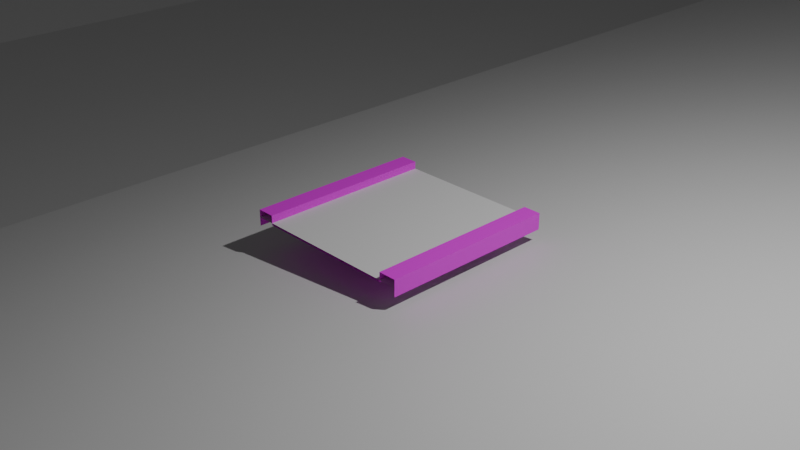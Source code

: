 # Source: Untitled.blend  (saved by Blender 5.1.30; exported with 4.5.12 LTS)
import bpy
from mathutils import Matrix  # noqa: F401  (used for matrix-valued properties, if any)

bpy.ops.wm.read_factory_settings(use_empty=True)
scene = bpy.context.scene
scene.name = 'Scene'

# ---- collections
col_collection = bpy.data.collections.new('Collection'); scene.collection.children.link(col_collection)

# ---- images (referenced by path relative to the original .blend; pixels are not part of the script)
import os
ASSET_DIR = os.environ.get("B2B_ASSET_DIR", "")  # directory of the original .blend (textures are referenced by path, not embedded)
HERE = os.path.dirname(os.path.abspath(__file__))  # packed textures are extracted next to this script under _unpacked/

def load_image(name, relpath, width, height, colorspace="sRGB"):
    """Load a texture the original file referenced (path relative to the .blend, or extracted next to this script)."""
    p = next((c for c in (os.path.join(HERE, relpath), os.path.join(ASSET_DIR, relpath)) if relpath and os.path.exists(c)), "")
    if p:
        img = bpy.data.images.load(p, check_existing=True)
        img.name = name
    else:  # same state as the original file: an image datablock whose file is absent (Cycles renders it pink)
        img = bpy.data.images.new(name, width, height)
        img.source = "FILE"
        img.filepath = "//" + (relpath or name)
    img.colorspace_settings.name = colorspace
    return img
img_color_uv_png = load_image('color uv.png', 'color uv.png', 1024, 1024, 'sRGB')

# ---- materials (node trees are filled in below, after node groups)
mat_material = bpy.data.materials.new('Material')
mat_material.alpha_threshold = 0.0
mat_material.use_backface_culling_lightprobe_volume = False
mat_material.roughness = 0.5
mat_material.line_color = (0.0, 0.0, 0.0, 1.0)
mat_material_004 = bpy.data.materials.new('Material.004')
mat_material_004.roughness = 0.5

# ---- material node trees
mat_material.use_nodes = True; mat_material.node_tree.nodes.clear()
_N = mat_material.node_tree.nodes; _L = mat_material.node_tree.links
n0 = _N.new('ShaderNodeOutputMaterial'); n0.name = 'Material Output'; n0.location = (200, 100)
n1 = _N.new('ShaderNodeBsdfPrincipled'); n1.name = 'Principled BSDF'; n1.location = (-200, 100)
n2 = _N.new('ShaderNodeTexImage'); n2.name = 'Image Texture'; n2.location = (-490, 80)
n2.image = img_color_uv_png
_L.new(n1.outputs[0], n0.inputs[0])
_L.new(n2.outputs[0], n1.inputs[0])
n0.is_active_output = True
mat_material_004.use_nodes = True; mat_material_004.node_tree.nodes.clear()
_N = mat_material_004.node_tree.nodes; _L = mat_material_004.node_tree.links
n0 = _N.new('ShaderNodeBsdfPrincipled'); n0.name = 'Principled BSDF'; n0.location = (0, 300)
n1 = _N.new('ShaderNodeOutputMaterial'); n1.name = 'Material Output'; n1.location = (280, 300)
_L.new(n0.outputs[0], n1.inputs[0])
n1.is_active_output = True

# ---- world
world_world = bpy.data.worlds.new('World'); scene.world = world_world
world_world.use_nodes = True; world_world.node_tree.nodes.clear()
_N = world_world.node_tree.nodes; _L = world_world.node_tree.links
n0 = _N.new('ShaderNodeOutputWorld'); n0.name = 'World Output'; n0.location = (200, 100)
n1 = _N.new('ShaderNodeBackground'); n1.name = 'Background'; n1.location = (-200, 100)
n1.inputs[0].default_value = (0.05088, 0.05088, 0.05088, 1.0)
_L.new(n1.outputs[0], n0.inputs[0])
n0.is_active_output = True
world_world.color = (0.05088, 0.05088, 0.05088)
world_world.sun_shadow_jitter_overblur = 0.0

# ---- cameras
cam_camera = bpy.data.cameras.new('Camera')
cam_camera.clip_end = 100.0
cam_camera.ortho_scale = 7.314

# ---- lights
light_light = bpy.data.lights.new('Light', 'POINT')
light_light.energy = 1000.0
light_light.shadow_soft_size = 0.1

# ---- meshes
me_cube = bpy.data.meshes.new('Cube')
me_cube.from_pydata([(1.0, 1.0, -0.1), (1.0, 1.0, -0.02321), (0.8, 1.0, -0.02321), (0.8, 1.0, -0.1), (1.0, 1.0, 0.0835), (0.8, 1.0, 0.0835), (-1.0, 1.0, -0.1), (-1.0, 1.0, -0.02321), (-0.8, 1.0, -0.02321), (-0.8, 1.0, -0.1), (-1.0, 1.0, 0.0835), (-0.8, 1.0, 0.0835), (1.0, -1.0, -0.1), (1.0, -1.0, -0.02321), (0.8, -1.0, -0.02321), (0.8, -1.0, -0.1), (1.0, -1.0, 0.0835), (0.8, -1.0, 0.0835), (-1.0, -1.0, -0.1), (-1.0, -1.0, -0.02321), (-0.8, -1.0, -0.02321), (-0.8, -1.0, -0.1), (-1.0, -1.0, 0.0835), (-0.8, -1.0, 0.0835)], [(3, 0), (9, 6), (15, 12), (21, 18)], [(8, 20, 14, 2), (12, 0, 1, 13), (2, 14, 17, 5), (13, 1, 4, 16), (18, 19, 7, 6), (11, 23, 20, 8), (19, 22, 10, 7), (17, 16, 4, 5), (23, 11, 10, 22)])
_uv = me_cube.uv_layers.new(name='UVMap')
_uv.uv.foreach_set('vector', [0.08678, 0.4047, 0.08678, 0.4047, 0.08678, 0.4047, 0.08678, 0.4047, 0.08678, 0.4047, 0.08678, 0.4047, 0.08678, 0.4047, 0.08678, 0.4047, 0.08678, 0.4047, 0.08678, 0.4047, 0.08678, 0.4047, 0.08678, 0.4047, 0.08678, 0.4047, 0.08678, 0.4047, 0.08678, 0.4047, 0.08678, 0.4047, 0.08678, 0.4047, 0.08678, 0.4047, 0.08678, 0.4047, 0.08678, 0.4047, 0.08678, 0.4047, 0.08678, 0.4047, 0.08678, 0.4047, 0.08678, 0.4047, 0.08678, 0.4047, 0.08678, 0.4047, 0.08678, 0.4047, 0.08678, 0.4047, 0.08678, 0.4047, 0.08678, 0.4047, 0.08678, 0.4047, 0.08678, 0.4047, 0.08678, 0.4047, 0.08678, 0.4047, 0.08678, 0.4047, 0.08678, 0.4047])
me_cube.materials.append(mat_material)
me_cube.use_mirror_vertex_groups = False
me_cube.update()
me_plane = bpy.data.meshes.new('Plane')
me_plane.from_pydata([(-1.0, -1.0, 0.0), (1.0, -1.0, 0.0), (-1.0, 1.0, 0.0), (1.0, 1.0, 0.0)], [], [(0, 1, 3, 2)])
_uv = me_plane.uv_layers.new(name='UVMap')
_uv.uv.foreach_set('vector', [0.0, 0.0, 1.0, 0.0, 1.0, 1.0, 0.0, 1.0])
me_plane.update()
me_plane_001 = bpy.data.meshes.new('Plane.001')
me_plane_001.from_pydata([(-50.0, -50.0, 0.0), (50.0, -50.0, 0.0), (-50.0, 50.0, -5.626), (50.0, 50.0, 0.0), (-50.0, 42.31, -5.626), (-50.0, 34.62, -5.626), (-50.0, 26.92, -5.626), (-50.0, 19.23, -5.626), (-50.0, 11.54, -5.626), (-50.0, 3.846, -0.6439), (-50.0, -3.846, 0.0), (-50.0, -11.54, 0.0), (-50.0, -19.23, 0.0), (-50.0, -26.92, 0.0), (-50.0, -34.62, 0.0), (-50.0, -42.31, 0.0), (-42.31, -50.0, 0.0), (-34.62, -50.0, 0.0), (-26.92, -50.0, -0.3325), (-19.23, -50.0, -3.533), (-11.54, -50.0, -5.702), (-3.846, -50.0, -0.64), (3.846, -50.0, 0.0), (11.54, -50.0, 0.0), (19.23, -50.0, 0.0), (26.92, -50.0, 0.0), (34.62, -50.0, 0.0), (42.31, -50.0, 0.0), (50.0, -42.31, 0.0), (50.0, -34.62, 0.0), (50.0, -26.92, 0.0), (50.0, -19.23, 0.0), (50.0, -11.54, 0.0), (50.0, -3.846, 0.0), (50.0, 3.846, 0.0), (50.0, 11.54, 0.0), (50.0, 19.23, 0.0), (50.0, 26.92, 0.0), (50.0, 34.62, 0.0), (50.0, 42.31, 0.0), (42.31, 50.0, 0.0), (34.62, 50.0, 0.0), (26.92, 50.0, 0.0), (19.23, 50.0, 0.0), (11.54, 50.0, 0.0), (3.846, 50.0, 0.0), (-3.846, 50.0, -0.6439), (-11.54, 50.0, -5.626), (-19.23, 50.0, -5.626), (-26.92, 50.0, -5.626), (-34.62, 50.0, -5.626), (-42.31, 50.0, -5.626), (-42.31, -42.31, 0.0), (-42.31, -34.62, 0.0), (-42.31, -26.92, 0.0), (-42.31, -19.23, 0.0), (-42.31, -11.54, 0.0), (-42.31, -3.846, 0.0), (-42.31, 3.846, 0.0), (-42.31, 11.54, -0.6439), (-42.31, 19.23, -5.626), (-42.31, 26.92, -5.626), (-42.31, 34.62, -5.626), (-42.31, 42.31, -5.626), (-34.62, -42.31, 0.0), (-34.62, -34.62, 0.0), (-34.62, -26.92, 0.0), (-34.62, -19.23, 0.0), (-34.62, -11.54, 0.0), (-34.62, -3.846, 0.0), (-34.62, 3.846, 0.0), (-34.62, 11.54, -0.6439), (-34.62, 19.23, -5.626), (-34.62, 26.92, -5.626), (-34.62, 34.62, -5.626), (-34.62, 42.31, -5.626), (-26.92, -42.31, -0.3325), (-26.92, -34.62, -0.64), (-26.92, -26.92, -0.64), (-26.92, -19.23, -0.64), (-26.92, -11.54, -0.64), (-26.92, -3.846, -0.64), (-26.92, 3.846, -0.3325), (-26.92, 11.54, -0.3325), (-26.92, 19.23, -0.6439), (-26.92, 26.92, -5.626), (-26.92, 34.62, -5.626), (-26.92, 42.31, -5.626), (-19.23, -42.31, -3.533), (-19.23, -34.62, -5.702), (-19.23, -26.92, -5.702), (-19.23, -19.23, -5.702), (-19.23, -11.54, -5.702), (-19.23, -3.846, -5.702), (-19.23, 3.846, -3.533), (-19.23, 11.54, -3.533), (-19.23, 19.23, -5.702), (-19.23, 26.92, -5.626), (-19.23, 34.62, -5.626), (-19.23, 42.31, -5.626), (-11.54, -42.31, -5.702), (-11.54, -34.62, -5.702), (-11.54, -26.92, -3.533), (-11.54, -19.23, -3.533), (-11.54, -11.54, -3.533), (-11.54, -3.846, -5.702), (-11.54, 3.846, -5.702), (-11.54, 11.54, -5.702), (-11.54, 19.23, -5.626), (-11.54, 26.92, -5.626), (-11.54, 34.62, -2.206), (-11.54, 42.31, -2.206), (-3.846, -42.31, -0.64), (-3.846, -34.62, -0.64), (-3.846, -26.92, -0.3325), (-3.846, -19.23, -0.3325), (-3.846, -11.54, -0.3325), (-3.846, -3.846, -0.64), (-3.846, 3.846, -0.64), (-3.846, 11.54, -0.64), (-3.846, 19.23, -0.6439), (-3.846, 26.92, -0.6439), (-3.846, 34.62, -0.2002), (-3.846, 42.31, -0.2002), (3.846, -42.31, 0.0), (3.846, -34.62, 0.0), (3.846, -26.92, 0.0), (3.846, -19.23, 0.0), (3.846, -11.54, 0.0), (3.846, -3.846, 0.0), (3.846, 3.846, 0.0), (3.846, 11.54, 0.0), (3.846, 19.23, 0.0), (3.846, 26.92, 0.0), (3.846, 34.62, 0.0), (3.846, 42.31, 0.0), (11.54, -42.31, 0.0), (11.54, -34.62, 0.0), (11.54, -26.92, 0.0), (11.54, -19.23, 0.0), (11.54, -11.54, 0.0), (11.54, -3.846, 0.0), (11.54, 3.846, 0.0), (11.54, 11.54, 0.0), (11.54, 19.23, 0.0), (11.54, 26.92, 0.0), (11.54, 34.62, 0.0), (11.54, 42.31, 0.0), (19.23, -42.31, 0.0), (19.23, -34.62, 0.0), (19.23, -26.92, 0.0), (19.23, -19.23, 0.0), (19.23, -11.54, 0.0), (19.23, -3.846, 0.0), (19.23, 3.846, 0.0), (19.23, 11.54, 0.0), (19.23, 19.23, 0.0), (19.23, 26.92, 0.0), (19.23, 34.62, 0.0), (19.23, 42.31, 0.0), (26.92, -42.31, 0.0), (26.92, -34.62, 0.0), (26.92, -26.92, 0.0), (26.92, -19.23, 0.0), (26.92, -11.54, 0.0), (26.92, -3.846, 0.0), (26.92, 3.846, 0.0), (26.92, 11.54, 0.0), (26.92, 19.23, 0.0), (26.92, 26.92, 0.0), (26.92, 34.62, 0.0), (26.92, 42.31, 0.0), (34.62, -42.31, 0.0), (34.62, -34.62, 0.0), (34.62, -26.92, 0.0), (34.62, -19.23, 0.0), (34.62, -11.54, 0.0), (34.62, -3.846, 0.0), (34.62, 3.846, 0.0), (34.62, 11.54, 0.0), (34.62, 19.23, 0.0), (34.62, 26.92, 0.0), (34.62, 34.62, 0.0), (34.62, 42.31, 0.0), (42.31, -42.31, 0.0), (42.31, -34.62, 0.0), (42.31, -26.92, 0.0), (42.31, -19.23, 0.0), (42.31, -11.54, 0.0), (42.31, -3.846, 0.0), (42.31, 3.846, 0.0), (42.31, 11.54, 0.0), (42.31, 19.23, 0.0), (42.31, 26.92, 0.0), (42.31, 34.62, 0.0), (42.31, 42.31, 0.0)], [], [(195, 39, 3, 40), (4, 63, 51, 2), (63, 75, 50, 51), (75, 87, 49, 50), (87, 99, 48, 49), (99, 111, 47, 48), (111, 123, 46, 47), (123, 135, 45, 46), (135, 147, 44, 45), (147, 159, 43, 44), (159, 171, 42, 43), (171, 183, 41, 42), (183, 195, 40, 41), (0, 16, 52, 15), (15, 52, 53, 14), (14, 53, 54, 13), (13, 54, 55, 12), (12, 55, 56, 11), (11, 56, 57, 10), (10, 57, 58, 9), (9, 58, 59, 8), (8, 59, 60, 7), (7, 60, 61, 6), (6, 61, 62, 5), (5, 62, 63, 4), (16, 17, 64, 52), (52, 64, 65, 53), (53, 65, 66, 54), (54, 66, 67, 55), (55, 67, 68, 56), (56, 68, 69, 57), (57, 69, 70, 58), (58, 70, 71, 59), (59, 71, 72, 60), (60, 72, 73, 61), (61, 73, 74, 62), (62, 74, 75, 63), (17, 18, 76, 64), (64, 76, 77, 65), (65, 77, 78, 66), (66, 78, 79, 67), (67, 79, 80, 68), (68, 80, 81, 69), (69, 81, 82, 70), (70, 82, 83, 71), (71, 83, 84, 72), (72, 84, 85, 73), (73, 85, 86, 74), (74, 86, 87, 75), (18, 19, 88, 76), (76, 88, 89, 77), (77, 89, 90, 78), (78, 90, 91, 79), (79, 91, 92, 80), (80, 92, 93, 81), (81, 93, 94, 82), (82, 94, 95, 83), (83, 95, 96, 84), (84, 96, 97, 85), (85, 97, 98, 86), (86, 98, 99, 87), (19, 20, 100, 88), (88, 100, 101, 89), (89, 101, 102, 90), (90, 102, 103, 91), (91, 103, 104, 92), (92, 104, 105, 93), (93, 105, 106, 94), (94, 106, 107, 95), (95, 107, 108, 96), (96, 108, 109, 97), (97, 109, 110, 98), (98, 110, 111, 99), (20, 21, 112, 100), (100, 112, 113, 101), (101, 113, 114, 102), (102, 114, 115, 103), (103, 115, 116, 104), (104, 116, 117, 105), (105, 117, 118, 106), (106, 118, 119, 107), (107, 119, 120, 108), (108, 120, 121, 109), (109, 121, 122, 110), (110, 122, 123, 111), (21, 22, 124, 112), (112, 124, 125, 113), (113, 125, 126, 114), (114, 126, 127, 115), (115, 127, 128, 116), (116, 128, 129, 117), (117, 129, 130, 118), (118, 130, 131, 119), (119, 131, 132, 120), (120, 132, 133, 121), (121, 133, 134, 122), (122, 134, 135, 123), (22, 23, 136, 124), (124, 136, 137, 125), (125, 137, 138, 126), (126, 138, 139, 127), (127, 139, 140, 128), (128, 140, 141, 129), (129, 141, 142, 130), (130, 142, 143, 131), (131, 143, 144, 132), (132, 144, 145, 133), (133, 145, 146, 134), (134, 146, 147, 135), (23, 24, 148, 136), (136, 148, 149, 137), (137, 149, 150, 138), (138, 150, 151, 139), (139, 151, 152, 140), (140, 152, 153, 141), (141, 153, 154, 142), (142, 154, 155, 143), (143, 155, 156, 144), (144, 156, 157, 145), (145, 157, 158, 146), (146, 158, 159, 147), (24, 25, 160, 148), (148, 160, 161, 149), (149, 161, 162, 150), (150, 162, 163, 151), (151, 163, 164, 152), (152, 164, 165, 153), (153, 165, 166, 154), (154, 166, 167, 155), (155, 167, 168, 156), (156, 168, 169, 157), (157, 169, 170, 158), (158, 170, 171, 159), (25, 26, 172, 160), (160, 172, 173, 161), (161, 173, 174, 162), (162, 174, 175, 163), (163, 175, 176, 164), (164, 176, 177, 165), (165, 177, 178, 166), (166, 178, 179, 167), (167, 179, 180, 168), (168, 180, 181, 169), (169, 181, 182, 170), (170, 182, 183, 171), (26, 27, 184, 172), (172, 184, 185, 173), (173, 185, 186, 174), (174, 186, 187, 175), (175, 187, 188, 176), (176, 188, 189, 177), (177, 189, 190, 178), (178, 190, 191, 179), (179, 191, 192, 180), (180, 192, 193, 181), (181, 193, 194, 182), (182, 194, 195, 183), (27, 1, 28, 184), (184, 28, 29, 185), (185, 29, 30, 186), (186, 30, 31, 187), (187, 31, 32, 188), (188, 32, 33, 189), (189, 33, 34, 190), (190, 34, 35, 191), (191, 35, 36, 192), (192, 36, 37, 193), (193, 37, 38, 194), (194, 38, 39, 195)])
me_plane_001.polygons.foreach_set('use_smooth', [True] * 169)
_uv = me_plane_001.uv_layers.new(name='UVMap')
_uv.uv.foreach_set('vector', [0.9231, 0.9231, 1.0, 0.9231, 1.0, 1.0, 0.9231, 1.0, 0.0, 0.9231, 0.07692, 0.9231, 0.07692, 1.0, 0.0, 1.0, 0.07692, 0.9231, 0.1538, 0.9231, 0.1538, 1.0, 0.07692, 1.0, 0.1538, 0.9231, 0.2308, 0.9231, 0.2308, 1.0, 0.1538, 1.0, 0.2308, 0.9231, 0.3077, 0.9231, 0.3077, 1.0, 0.2308, 1.0, 0.3077, 0.9231, 0.3846, 0.9231, 0.3846, 1.0, 0.3077, 1.0, 0.3846, 0.9231, 0.4615, 0.9231, 0.4615, 1.0, 0.3846, 1.0, 0.4615, 0.9231, 0.5385, 0.9231, 0.5385, 1.0, 0.4615, 1.0, 0.5385, 0.9231, 0.6154, 0.9231, 0.6154, 1.0, 0.5385, 1.0, 0.6154, 0.9231, 0.6923, 0.9231, 0.6923, 1.0, 0.6154, 1.0, 0.6923, 0.9231, 0.7692, 0.9231, 0.7692, 1.0, 0.6923, 1.0, 0.7692, 0.9231, 0.8462, 0.9231, 0.8462, 1.0, 0.7692, 1.0, 0.8462, 0.9231, 0.9231, 0.9231, 0.9231, 1.0, 0.8462, 1.0, 0.0, 0.0, 0.07692, 0.0, 0.07692, 0.07692, 0.0, 0.07692, 0.0, 0.07692, 0.07692, 0.07692, 0.07692, 0.1538, 0.0, 0.1538, 0.0, 0.1538, 0.07692, 0.1538, 0.07692, 0.2308, 0.0, 0.2308, 0.0, 0.2308, 0.07692, 0.2308, 0.07692, 0.3077, 0.0, 0.3077, 0.0, 0.3077, 0.07692, 0.3077, 0.07692, 0.3846, 0.0, 0.3846, 0.0, 0.3846, 0.07692, 0.3846, 0.07692, 0.4615, 0.0, 0.4615, 0.0, 0.4615, 0.07692, 0.4615, 0.07692, 0.5385, 0.0, 0.5385, 0.0, 0.5385, 0.07692, 0.5385, 0.07692, 0.6154, 0.0, 0.6154, 0.0, 0.6154, 0.07692, 0.6154, 0.07692, 0.6923, 0.0, 0.6923, 0.0, 0.6923, 0.07692, 0.6923, 0.07692, 0.7692, 0.0, 0.7692, 0.0, 0.7692, 0.07692, 0.7692, 0.07692, 0.8462, 0.0, 0.8462, 0.0, 0.8462, 0.07692, 0.8462, 0.07692, 0.9231, 0.0, 0.9231, 0.07692, 0.0, 0.1538, 0.0, 0.1538, 0.07692, 0.07692, 0.07692, 0.07692, 0.07692, 0.1538, 0.07692, 0.1538, 0.1538, 0.07692, 0.1538, 0.07692, 0.1538, 0.1538, 0.1538, 0.1538, 0.2308, 0.07692, 0.2308, 0.07692, 0.2308, 0.1538, 0.2308, 0.1538, 0.3077, 0.07692, 0.3077, 0.07692, 0.3077, 0.1538, 0.3077, 0.1538, 0.3846, 0.07692, 0.3846, 0.07692, 0.3846, 0.1538, 0.3846, 0.1538, 0.4615, 0.07692, 0.4615, 0.07692, 0.4615, 0.1538, 0.4615, 0.1538, 0.5385, 0.07692, 0.5385, 0.07692, 0.5385, 0.1538, 0.5385, 0.1538, 0.6154, 0.07692, 0.6154, 0.07692, 0.6154, 0.1538, 0.6154, 0.1538, 0.6923, 0.07692, 0.6923, 0.07692, 0.6923, 0.1538, 0.6923, 0.1538, 0.7692, 0.07692, 0.7692, 0.07692, 0.7692, 0.1538, 0.7692, 0.1538, 0.8462, 0.07692, 0.8462, 0.07692, 0.8462, 0.1538, 0.8462, 0.1538, 0.9231, 0.07692, 0.9231, 0.1538, 0.0, 0.2308, 0.0, 0.2308, 0.07692, 0.1538, 0.07692, 0.1538, 0.07692, 0.2308, 0.07692, 0.2308, 0.1538, 0.1538, 0.1538, 0.1538, 0.1538, 0.2308, 0.1538, 0.2308, 0.2308, 0.1538, 0.2308, 0.1538, 0.2308, 0.2308, 0.2308, 0.2308, 0.3077, 0.1538, 0.3077, 0.1538, 0.3077, 0.2308, 0.3077, 0.2308, 0.3846, 0.1538, 0.3846, 0.1538, 0.3846, 0.2308, 0.3846, 0.2308, 0.4615, 0.1538, 0.4615, 0.1538, 0.4615, 0.2308, 0.4615, 0.2308, 0.5385, 0.1538, 0.5385, 0.1538, 0.5385, 0.2308, 0.5385, 0.2308, 0.6154, 0.1538, 0.6154, 0.1538, 0.6154, 0.2308, 0.6154, 0.2308, 0.6923, 0.1538, 0.6923, 0.1538, 0.6923, 0.2308, 0.6923, 0.2308, 0.7692, 0.1538, 0.7692, 0.1538, 0.7692, 0.2308, 0.7692, 0.2308, 0.8462, 0.1538, 0.8462, 0.1538, 0.8462, 0.2308, 0.8462, 0.2308, 0.9231, 0.1538, 0.9231, 0.2308, 0.0, 0.3077, 0.0, 0.3077, 0.07692, 0.2308, 0.07692, 0.2308, 0.07692, 0.3077, 0.07692, 0.3077, 0.1538, 0.2308, 0.1538, 0.2308, 0.1538, 0.3077, 0.1538, 0.3077, 0.2308, 0.2308, 0.2308, 0.2308, 0.2308, 0.3077, 0.2308, 0.3077, 0.3077, 0.2308, 0.3077, 0.2308, 0.3077, 0.3077, 0.3077, 0.3077, 0.3846, 0.2308, 0.3846, 0.2308, 0.3846, 0.3077, 0.3846, 0.3077, 0.4615, 0.2308, 0.4615, 0.2308, 0.4615, 0.3077, 0.4615, 0.3077, 0.5385, 0.2308, 0.5385, 0.2308, 0.5385, 0.3077, 0.5385, 0.3077, 0.6154, 0.2308, 0.6154, 0.2308, 0.6154, 0.3077, 0.6154, 0.3077, 0.6923, 0.2308, 0.6923, 0.2308, 0.6923, 0.3077, 0.6923, 0.3077, 0.7692, 0.2308, 0.7692, 0.2308, 0.7692, 0.3077, 0.7692, 0.3077, 0.8462, 0.2308, 0.8462, 0.2308, 0.8462, 0.3077, 0.8462, 0.3077, 0.9231, 0.2308, 0.9231, 0.3077, 0.0, 0.3846, 0.0, 0.3846, 0.07692, 0.3077, 0.07692, 0.3077, 0.07692, 0.3846, 0.07692, 0.3846, 0.1538, 0.3077, 0.1538, 0.3077, 0.1538, 0.3846, 0.1538, 0.3846, 0.2308, 0.3077, 0.2308, 0.3077, 0.2308, 0.3846, 0.2308, 0.3846, 0.3077, 0.3077, 0.3077, 0.3077, 0.3077, 0.3846, 0.3077, 0.3846, 0.3846, 0.3077, 0.3846, 0.3077, 0.3846, 0.3846, 0.3846, 0.3846, 0.4615, 0.3077, 0.4615, 0.3077, 0.4615, 0.3846, 0.4615, 0.3846, 0.5385, 0.3077, 0.5385, 0.3077, 0.5385, 0.3846, 0.5385, 0.3846, 0.6154, 0.3077, 0.6154, 0.3077, 0.6154, 0.3846, 0.6154, 0.3846, 0.6923, 0.3077, 0.6923, 0.3077, 0.6923, 0.3846, 0.6923, 0.3846, 0.7692, 0.3077, 0.7692, 0.3077, 0.7692, 0.3846, 0.7692, 0.3846, 0.8462, 0.3077, 0.8462, 0.3077, 0.8462, 0.3846, 0.8462, 0.3846, 0.9231, 0.3077, 0.9231, 0.3846, 0.0, 0.4615, 0.0, 0.4615, 0.07692, 0.3846, 0.07692, 0.3846, 0.07692, 0.4615, 0.07692, 0.4615, 0.1538, 0.3846, 0.1538, 0.3846, 0.1538, 0.4615, 0.1538, 0.4615, 0.2308, 0.3846, 0.2308, 0.3846, 0.2308, 0.4615, 0.2308, 0.4615, 0.3077, 0.3846, 0.3077, 0.3846, 0.3077, 0.4615, 0.3077, 0.4615, 0.3846, 0.3846, 0.3846, 0.3846, 0.3846, 0.4615, 0.3846, 0.4615, 0.4615, 0.3846, 0.4615, 0.3846, 0.4615, 0.4615, 0.4615, 0.4615, 0.5385, 0.3846, 0.5385, 0.3846, 0.5385, 0.4615, 0.5385, 0.4615, 0.6154, 0.3846, 0.6154, 0.3846, 0.6154, 0.4615, 0.6154, 0.4615, 0.6923, 0.3846, 0.6923, 0.3846, 0.6923, 0.4615, 0.6923, 0.4615, 0.7692, 0.3846, 0.7692, 0.3846, 0.7692, 0.4615, 0.7692, 0.4615, 0.8462, 0.3846, 0.8462, 0.3846, 0.8462, 0.4615, 0.8462, 0.4615, 0.9231, 0.3846, 0.9231, 0.4615, 0.0, 0.5385, 0.0, 0.5385, 0.07692, 0.4615, 0.07692, 0.4615, 0.07692, 0.5385, 0.07692, 0.5385, 0.1538, 0.4615, 0.1538, 0.4615, 0.1538, 0.5385, 0.1538, 0.5385, 0.2308, 0.4615, 0.2308, 0.4615, 0.2308, 0.5385, 0.2308, 0.5385, 0.3077, 0.4615, 0.3077, 0.4615, 0.3077, 0.5385, 0.3077, 0.5385, 0.3846, 0.4615, 0.3846, 0.4615, 0.3846, 0.5385, 0.3846, 0.5385, 0.4615, 0.4615, 0.4615, 0.4615, 0.4615, 0.5385, 0.4615, 0.5385, 0.5385, 0.4615, 0.5385, 0.4615, 0.5385, 0.5385, 0.5385, 0.5385, 0.6154, 0.4615, 0.6154, 0.4615, 0.6154, 0.5385, 0.6154, 0.5385, 0.6923, 0.4615, 0.6923, 0.4615, 0.6923, 0.5385, 0.6923, 0.5385, 0.7692, 0.4615, 0.7692, 0.4615, 0.7692, 0.5385, 0.7692, 0.5385, 0.8462, 0.4615, 0.8462, 0.4615, 0.8462, 0.5385, 0.8462, 0.5385, 0.9231, 0.4615, 0.9231, 0.5385, 0.0, 0.6154, 0.0, 0.6154, 0.07692, 0.5385, 0.07692, 0.5385, 0.07692, 0.6154, 0.07692, 0.6154, 0.1538, 0.5385, 0.1538, 0.5385, 0.1538, 0.6154, 0.1538, 0.6154, 0.2308, 0.5385, 0.2308, 0.5385, 0.2308, 0.6154, 0.2308, 0.6154, 0.3077, 0.5385, 0.3077, 0.5385, 0.3077, 0.6154, 0.3077, 0.6154, 0.3846, 0.5385, 0.3846, 0.5385, 0.3846, 0.6154, 0.3846, 0.6154, 0.4615, 0.5385, 0.4615, 0.5385, 0.4615, 0.6154, 0.4615, 0.6154, 0.5385, 0.5385, 0.5385, 0.5385, 0.5385, 0.6154, 0.5385, 0.6154, 0.6154, 0.5385, 0.6154, 0.5385, 0.6154, 0.6154, 0.6154, 0.6154, 0.6923, 0.5385, 0.6923, 0.5385, 0.6923, 0.6154, 0.6923, 0.6154, 0.7692, 0.5385, 0.7692, 0.5385, 0.7692, 0.6154, 0.7692, 0.6154, 0.8462, 0.5385, 0.8462, 0.5385, 0.8462, 0.6154, 0.8462, 0.6154, 0.9231, 0.5385, 0.9231, 0.6154, 0.0, 0.6923, 0.0, 0.6923, 0.07692, 0.6154, 0.07692, 0.6154, 0.07692, 0.6923, 0.07692, 0.6923, 0.1538, 0.6154, 0.1538, 0.6154, 0.1538, 0.6923, 0.1538, 0.6923, 0.2308, 0.6154, 0.2308, 0.6154, 0.2308, 0.6923, 0.2308, 0.6923, 0.3077, 0.6154, 0.3077, 0.6154, 0.3077, 0.6923, 0.3077, 0.6923, 0.3846, 0.6154, 0.3846, 0.6154, 0.3846, 0.6923, 0.3846, 0.6923, 0.4615, 0.6154, 0.4615, 0.6154, 0.4615, 0.6923, 0.4615, 0.6923, 0.5385, 0.6154, 0.5385, 0.6154, 0.5385, 0.6923, 0.5385, 0.6923, 0.6154, 0.6154, 0.6154, 0.6154, 0.6154, 0.6923, 0.6154, 0.6923, 0.6923, 0.6154, 0.6923, 0.6154, 0.6923, 0.6923, 0.6923, 0.6923, 0.7692, 0.6154, 0.7692, 0.6154, 0.7692, 0.6923, 0.7692, 0.6923, 0.8462, 0.6154, 0.8462, 0.6154, 0.8462, 0.6923, 0.8462, 0.6923, 0.9231, 0.6154, 0.9231, 0.6923, 0.0, 0.7692, 0.0, 0.7692, 0.07692, 0.6923, 0.07692, 0.6923, 0.07692, 0.7692, 0.07692, 0.7692, 0.1538, 0.6923, 0.1538, 0.6923, 0.1538, 0.7692, 0.1538, 0.7692, 0.2308, 0.6923, 0.2308, 0.6923, 0.2308, 0.7692, 0.2308, 0.7692, 0.3077, 0.6923, 0.3077, 0.6923, 0.3077, 0.7692, 0.3077, 0.7692, 0.3846, 0.6923, 0.3846, 0.6923, 0.3846, 0.7692, 0.3846, 0.7692, 0.4615, 0.6923, 0.4615, 0.6923, 0.4615, 0.7692, 0.4615, 0.7692, 0.5385, 0.6923, 0.5385, 0.6923, 0.5385, 0.7692, 0.5385, 0.7692, 0.6154, 0.6923, 0.6154, 0.6923, 0.6154, 0.7692, 0.6154, 0.7692, 0.6923, 0.6923, 0.6923, 0.6923, 0.6923, 0.7692, 0.6923, 0.7692, 0.7692, 0.6923, 0.7692, 0.6923, 0.7692, 0.7692, 0.7692, 0.7692, 0.8462, 0.6923, 0.8462, 0.6923, 0.8462, 0.7692, 0.8462, 0.7692, 0.9231, 0.6923, 0.9231, 0.7692, 0.0, 0.8462, 0.0, 0.8462, 0.07692, 0.7692, 0.07692, 0.7692, 0.07692, 0.8462, 0.07692, 0.8462, 0.1538, 0.7692, 0.1538, 0.7692, 0.1538, 0.8462, 0.1538, 0.8462, 0.2308, 0.7692, 0.2308, 0.7692, 0.2308, 0.8462, 0.2308, 0.8462, 0.3077, 0.7692, 0.3077, 0.7692, 0.3077, 0.8462, 0.3077, 0.8462, 0.3846, 0.7692, 0.3846, 0.7692, 0.3846, 0.8462, 0.3846, 0.8462, 0.4615, 0.7692, 0.4615, 0.7692, 0.4615, 0.8462, 0.4615, 0.8462, 0.5385, 0.7692, 0.5385, 0.7692, 0.5385, 0.8462, 0.5385, 0.8462, 0.6154, 0.7692, 0.6154, 0.7692, 0.6154, 0.8462, 0.6154, 0.8462, 0.6923, 0.7692, 0.6923, 0.7692, 0.6923, 0.8462, 0.6923, 0.8462, 0.7692, 0.7692, 0.7692, 0.7692, 0.7692, 0.8462, 0.7692, 0.8462, 0.8462, 0.7692, 0.8462, 0.7692, 0.8462, 0.8462, 0.8462, 0.8462, 0.9231, 0.7692, 0.9231, 0.8462, 0.0, 0.9231, 0.0, 0.9231, 0.07692, 0.8462, 0.07692, 0.8462, 0.07692, 0.9231, 0.07692, 0.9231, 0.1538, 0.8462, 0.1538, 0.8462, 0.1538, 0.9231, 0.1538, 0.9231, 0.2308, 0.8462, 0.2308, 0.8462, 0.2308, 0.9231, 0.2308, 0.9231, 0.3077, 0.8462, 0.3077, 0.8462, 0.3077, 0.9231, 0.3077, 0.9231, 0.3846, 0.8462, 0.3846, 0.8462, 0.3846, 0.9231, 0.3846, 0.9231, 0.4615, 0.8462, 0.4615, 0.8462, 0.4615, 0.9231, 0.4615, 0.9231, 0.5385, 0.8462, 0.5385, 0.8462, 0.5385, 0.9231, 0.5385, 0.9231, 0.6154, 0.8462, 0.6154, 0.8462, 0.6154, 0.9231, 0.6154, 0.9231, 0.6923, 0.8462, 0.6923, 0.8462, 0.6923, 0.9231, 0.6923, 0.9231, 0.7692, 0.8462, 0.7692, 0.8462, 0.7692, 0.9231, 0.7692, 0.9231, 0.8462, 0.8462, 0.8462, 0.8462, 0.8462, 0.9231, 0.8462, 0.9231, 0.9231, 0.8462, 0.9231, 0.9231, 0.0, 1.0, 0.0, 1.0, 0.07692, 0.9231, 0.07692, 0.9231, 0.07692, 1.0, 0.07692, 1.0, 0.1538, 0.9231, 0.1538, 0.9231, 0.1538, 1.0, 0.1538, 1.0, 0.2308, 0.9231, 0.2308, 0.9231, 0.2308, 1.0, 0.2308, 1.0, 0.3077, 0.9231, 0.3077, 0.9231, 0.3077, 1.0, 0.3077, 1.0, 0.3846, 0.9231, 0.3846, 0.9231, 0.3846, 1.0, 0.3846, 1.0, 0.4615, 0.9231, 0.4615, 0.9231, 0.4615, 1.0, 0.4615, 1.0, 0.5385, 0.9231, 0.5385, 0.9231, 0.5385, 1.0, 0.5385, 1.0, 0.6154, 0.9231, 0.6154, 0.9231, 0.6154, 1.0, 0.6154, 1.0, 0.6923, 0.9231, 0.6923, 0.9231, 0.6923, 1.0, 0.6923, 1.0, 0.7692, 0.9231, 0.7692, 0.9231, 0.7692, 1.0, 0.7692, 1.0, 0.8462, 0.9231, 0.8462, 0.9231, 0.8462, 1.0, 0.8462, 1.0, 0.9231, 0.9231, 0.9231])
me_plane_001.materials.append(mat_material_004)
me_plane_001.update()
me_plane_001.normals_split_custom_set([tuple(v) for v in zip(*[iter([0.0, 0.0, 1.0, 0.0, 0.0, 1.0, 0.0, 0.0, 1.0, 0.0, 0.0, 1.0, 0.0, 0.0, 1.0, 0.0, 0.0, 1.0, 0.0, 0.0, 1.0, 0.0, 0.0, 1.0, 0.0, 0.0, 1.0, 0.0, 0.0, 1.0, 0.0, 0.0, 1.0, 0.0, 0.0, 1.0, 0.0, 0.0, 1.0, 0.0, 0.0, 1.0, 0.0, 0.0, 1.0, 0.0, 0.0, 1.0, 0.0, 0.0, 1.0, -0.1577, 0.05407, 0.986, -0.1073, 0.1073, 0.9884, 0.0, 0.0, 1.0, -0.1577, 0.05407, 0.986, -0.326, 0.109, 0.9391, -0.3019, 0.2182, 0.928, -0.1073, 0.1073, 0.9884, -0.326, 0.109, 0.9391, -0.1867, 0.06365, 0.9803, -0.236, 0.1298, 0.963, -0.3019, 0.2182, 0.928, -0.1867, 0.06365, 0.9803, -0.0202, 0.007197, 0.9998, -0.02739, 0.0144, 0.9995, -0.236, 0.1298, 0.963, -0.0202, 0.007197, 0.9998, 0.0, 0.0, 1.0, 0.0, 0.0, 1.0, -0.02739, 0.0144, 0.9995, 0.0, 0.0, 1.0, 0.0, 0.0, 1.0, 0.0, 0.0, 1.0, 0.0, 0.0, 1.0, 0.0, 0.0, 1.0, 0.0, 0.0, 1.0, 0.0, 0.0, 1.0, 0.0, 0.0, 1.0, 0.0, 0.0, 1.0, 0.0, 0.0, 1.0, 0.0, 0.0, 1.0, 0.0, 0.0, 1.0, 0.0, 0.0, 1.0, 0.0, 0.0, 1.0, 0.0, 0.0, 1.0, 0.0, 0.0, 1.0, 0.0, 0.0, 1.0, 0.0, 0.0, 1.0, 0.0, 0.0, 1.0, 0.0, 0.0, 1.0, 0.0, 0.0, 1.0, 0.0, 0.0, 1.0, 0.0, 0.0, 1.0, 0.0, 0.0, 1.0, 0.0, 0.0, 1.0, 0.0, 0.0, 1.0, 0.0, 0.0, 1.0, 0.0, 0.0, 1.0, 0.0, 0.0, 1.0, 0.0, 0.0, 1.0, 0.0, 0.0, 1.0, 0.0, 0.0, 1.0, 0.0, 0.0, 1.0, 0.0, 0.0, 1.0, 0.0, 0.0, 1.0, 0.0, 0.0, 1.0, 0.0, 0.0, 1.0, 0.0, 0.0, 1.0, -0.01045, 0.01045, 0.9999, -0.0209, 0.0209, 0.9996, -0.0209, 0.0209, 0.9996, -0.01045, 0.01045, 0.9999, -0.09311, 0.1144, 0.9891, -0.1898, 0.1898, 0.9633, -0.1898, 0.1898, 0.9633, -0.09311, 0.1144, 0.9891, -0.1535, 0.3216, 0.9344, -0.3081, 0.3081, 0.9001, -0.3081, 0.3081, 0.9001, -0.1535, 0.3216, 0.9344, -0.07643, 0.2175, 0.9731, -0.1507, 0.1507, 0.977, -0.1507, 0.1507, 0.977, -0.07643, 0.2175, 0.9731, -9.038e-09, 0.0, 1.0, -1.808e-08, 0.0, 1.0, -1.808e-08, 0.0, 1.0, -9.038e-09, 0.0, 1.0, -6.025e-09, 0.0, 1.0, -1.205e-08, 0.0, 1.0, -1.205e-08, 0.0, 1.0, -6.025e-09, 0.0, 1.0, 0.0, 0.0, 1.0, 0.0, 0.0, 1.0, 0.0, 0.0, 1.0, 0.0216, 0.0, 0.9998, 0.02658, 0.004988, 0.9996, 0.0, 0.0, 1.0, 0.0, 0.0, 1.0, 0.02658, 0.004988, 0.9996, 0.03652, 0.004989, 0.9993, 0.0, 0.0, 1.0, 0.0, 0.0, 1.0, 0.03652, 0.004989, 0.9993, 0.04149, 0.0, 0.9991, 0.0, 0.0, 1.0, 0.0, 0.0, 1.0, 0.04149, 0.0, 0.9991, 0.04149, 0.0, 0.9991, 0.0, 0.0, 1.0, 0.0, 0.0, 1.0, 0.04149, 0.0, 0.9991, 0.04149, 0.0, 0.9991, 0.0, 0.0, 1.0, 0.0, 0.0, 1.0, 0.04149, 0.0, 0.9991, 0.03652, -0.004989, 0.9993, -0.01045, 0.01045, 0.9999, -0.01045, 0.01045, 0.9999, 0.03652, -0.004989, 0.9993, 0.01614, 0.02634, 0.9995, -0.09311, 0.1144, 0.9891, -0.09311, 0.1144, 0.9891, 0.01614, 0.02634, 0.9995, -0.08042, 0.253, 0.9641, -0.1535, 0.3216, 0.9344, -0.1535, 0.3216, 0.9344, -0.08042, 0.253, 0.9641, -0.1479, 0.2955, 0.9438, -0.07643, 0.2175, 0.9731, -0.07643, 0.2175, 0.9731, -0.1479, 0.2955, 0.9438, -0.0749, 0.0749, 0.9944, -9.038e-09, 0.0, 1.0, -9.038e-09, 0.0, 1.0, -0.0749, 0.0749, 0.9944, 0.0, 0.0, 1.0, -6.025e-09, 0.0, 1.0, -6.025e-09, 0.0, 1.0, 0.0, 0.0, 1.0, 0.0, 0.0, 1.0, 0.0, 0.0, 1.0, 0.0216, 0.0, 0.9998, 0.217, 6.045e-08, 0.9762, 0.2443, 0.0407, 0.9688, 0.02658, 0.004988, 0.9996, 0.02658, 0.004988, 0.9996, 0.2443, 0.0407, 0.9688, 0.3005, 0.04165, 0.9529, 0.03652, 0.004989, 0.9993, 0.03652, 0.004989, 0.9993, 0.3005, 0.04165, 0.9529, 0.3264, 0.0, 0.9452, 0.04149, 0.0, 0.9991, 0.04149, 0.0, 0.9991, 0.3264, 0.0, 0.9452, 0.3264, 0.0, 0.9452, 0.04149, 0.0, 0.9991, 0.04149, 0.0, 0.9991, 0.3264, 0.0, 0.9452, 0.3264, 0.0, 0.9452, 0.04149, 0.0, 0.9991, 0.04149, 0.0, 0.9991, 0.3264, 0.0, 0.9452, 0.3005, -0.04165, 0.9529, 0.03652, -0.004989, 0.9993, 0.03652, -0.004989, 0.9993, 0.3005, -0.04165, 0.9529, 0.2343, -0.03008, 0.9717, 0.01614, 0.02634, 0.9995, 0.01614, 0.02634, 0.9995, 0.2343, -0.03008, 0.9717, 0.1438, 0.1305, 0.981, -0.08042, 0.253, 0.9641, -0.08042, 0.253, 0.9641, 0.1438, 0.1305, 0.981, 0.0483, 0.2732, 0.9608, -0.1479, 0.2955, 0.9438, -0.1479, 0.2955, 0.9438, 0.0483, 0.2732, 0.9608, 0.00116, 0.1513, 0.9885, -0.0749, 0.0749, 0.9944, -0.0749, 0.0749, 0.9944, 0.00116, 0.1513, 0.9885, 0.0, 0.0, 1.0, 0.0, 0.0, 1.0, 0.0, 0.0, 1.0, 0.0, 0.0, 1.0, 0.0, 0.0, 1.0, 0.0, 0.0, 1.0, 0.217, 6.045e-08, 0.9762, 0.3284, 9.071e-08, 0.9446, 0.3237, 0.07081, 0.9435, 0.2443, 0.0407, 0.9688, 0.2443, 0.0407, 0.9688, 0.3237, 0.07081, 0.9435, 0.2619, 0.03416, 0.9645, 0.3005, 0.04165, 0.9529, 0.3005, 0.04165, 0.9529, 0.2619, 0.03416, 0.9645, 0.1874, -0.03755, 0.9816, 0.3264, 0.0, 0.9452, 0.3264, 0.0, 0.9452, 0.1874, -0.03755, 0.9816, 0.153, 1.705e-08, 0.9882, 0.3264, 0.0, 0.9452, 0.3264, 0.0, 0.9452, 0.153, 1.705e-08, 0.9882, 0.1874, 0.03755, 0.9816, 0.3264, 0.0, 0.9452, 0.3264, 0.0, 0.9452, 0.1874, 0.03755, 0.9816, 0.2619, -0.03416, 0.9645, 0.3005, -0.04165, 0.9529, 0.3005, -0.04165, 0.9529, 0.2619, -0.03416, 0.9645, 0.3237, -0.07081, 0.9435, 0.2343, -0.03008, 0.9717, 0.2343, -0.03008, 0.9717, 0.3237, -0.07081, 0.9435, 0.3226, 0.06977, 0.944, 0.1438, 0.1305, 0.981, 0.1438, 0.1305, 0.981, 0.3226, 0.06977, 0.944, 0.223, 0.1429, 0.9643, 0.0483, 0.2732, 0.9608, 0.0483, 0.2732, 0.9608, 0.223, 0.1429, 0.9643, 0.02119, 0.01886, 0.9996, 0.00116, 0.1513, 0.9885, 0.00116, 0.1513, 0.9885, 0.02119, 0.01886, 0.9996, -0.1577, -0.05407, 0.986, 0.0, 0.0, 1.0, 0.0, 0.0, 1.0, -0.1577, -0.05407, 0.986, -0.1577, 0.05407, 0.986, 0.0, 0.0, 1.0, 0.3284, 9.071e-08, 0.9446, -0.153, 3.411e-08, 0.9882, -0.1874, 0.03755, 0.9816, 0.3237, 0.07081, 0.9435, 0.3237, 0.07081, 0.9435, -0.1874, 0.03755, 0.9816, -0.2619, -0.03416, 0.9645, 0.2619, 0.03416, 0.9645, 0.2619, 0.03416, 0.9645, -0.2619, -0.03416, 0.9645, -0.3237, -0.07081, 0.9435, 0.1874, -0.03755, 0.9816, 0.1874, -0.03755, 0.9816, -0.3237, -0.07081, 0.9435, -0.3284, 2.299e-08, 0.9446, 0.153, 1.705e-08, 0.9882, 0.153, 1.705e-08, 0.9882, -0.3284, 2.299e-08, 0.9446, -0.3237, 0.07081, 0.9435, 0.1874, 0.03755, 0.9816, 0.1874, 0.03755, 0.9816, -0.3237, 0.07081, 0.9435, -0.2619, 0.03416, 0.9645, 0.2619, -0.03416, 0.9645, 0.2619, -0.03416, 0.9645, -0.2619, 0.03416, 0.9645, -0.1874, -0.03755, 0.9816, 0.3237, -0.07081, 0.9435, 0.3237, -0.07081, 0.9435, -0.1874, -0.03755, 0.9816, -0.1874, 0.03518, 0.9816, 0.3226, 0.06977, 0.944, 0.3226, 0.06977, 0.944, -0.1874, 0.03518, 0.9816, -0.2544, 0.03292, 0.9665, 0.223, 0.1429, 0.9643, 0.223, 0.1429, 0.9643, -0.2544, 0.03292, 0.9665, -0.2955, -0.109, 0.9491, 0.02119, 0.01886, 0.9996, 0.02119, 0.01886, 0.9996, -0.2955, -0.109, 0.9491, -0.326, -0.109, 0.9391, -0.1577, -0.05407, 0.986, -0.1577, -0.05407, 0.986, -0.326, -0.109, 0.9391, -0.326, 0.109, 0.9391, -0.1577, 0.05407, 0.986, -0.153, 3.411e-08, 0.9882, -0.3264, 0.0, 0.9452, -0.3264, 0.0, 0.9452, -0.1874, 0.03755, 0.9816, -0.1874, 0.03755, 0.9816, -0.3264, 0.0, 0.9452, -0.3005, -0.04165, 0.9529, -0.2619, -0.03416, 0.9645, -0.2619, -0.03416, 0.9645, -0.3005, -0.04165, 0.9529, -0.2443, -0.0407, 0.9688, -0.3237, -0.07081, 0.9435, -0.3237, -0.07081, 0.9435, -0.2443, -0.0407, 0.9688, -0.217, 7.556e-09, 0.9762, -0.3284, 2.299e-08, 0.9446, -0.3284, 2.299e-08, 0.9446, -0.217, 7.556e-09, 0.9762, -0.2443, 0.0407, 0.9688, -0.3237, 0.07081, 0.9435, -0.3237, 0.07081, 0.9435, -0.2443, 0.0407, 0.9688, -0.3005, 0.04165, 0.9529, -0.2619, 0.03416, 0.9645, -0.2619, 0.03416, 0.9645, -0.3005, 0.04165, 0.9529, -0.3264, 0.0, 0.9452, -0.1874, -0.03755, 0.9816, -0.1874, -0.03755, 0.9816, -0.3264, 0.0, 0.9452, -0.3256, -0.0009471, 0.9455, -0.1874, 0.03518, 0.9816, -0.1874, 0.03518, 0.9816, -0.3256, -0.0009471, 0.9455, -0.324, -0.0009469, 0.946, -0.2544, 0.03292, 0.9665, -0.2544, 0.03292, 0.9665, -0.324, -0.0009469, 0.946, -0.2801, -0.06564, 0.9577, -0.2955, -0.109, 0.9491, -0.2955, -0.109, 0.9491, -0.2801, -0.06564, 0.9577, -0.1867, -0.06365, 0.9803, -0.326, -0.109, 0.9391, -0.326, -0.109, 0.9391, -0.1867, -0.06365, 0.9803, -0.1867, 0.06365, 0.9803, -0.326, 0.109, 0.9391, -0.3264, 0.0, 0.9452, -0.04149, 0.0, 0.9991, -0.04149, 0.0, 0.9991, -0.3264, 0.0, 0.9452, -0.3264, 0.0, 0.9452, -0.04149, 0.0, 0.9991, -0.03652, -0.004989, 0.9993, -0.3005, -0.04165, 0.9529, -0.3005, -0.04165, 0.9529, -0.03652, -0.004989, 0.9993, -0.02658, -0.004988, 0.9996, -0.2443, -0.0407, 0.9688, -0.2443, -0.0407, 0.9688, -0.02658, -0.004988, 0.9996, -0.0216, 0.0, 0.9998, -0.217, 7.556e-09, 0.9762, -0.217, 7.556e-09, 0.9762, -0.0216, 0.0, 0.9998, -0.02658, 0.004988, 0.9996, -0.2443, 0.0407, 0.9688, -0.2443, 0.0407, 0.9688, -0.02658, 0.004988, 0.9996, -0.03652, 0.004989, 0.9993, -0.3005, 0.04165, 0.9529, -0.3005, 0.04165, 0.9529, -0.03652, 0.004989, 0.9993, -0.04149, 0.0, 0.9991, -0.3264, 0.0, 0.9452, -0.3264, 0.0, 0.9452, -0.04149, 0.0, 0.9991, -0.04155, 6.268e-05, 0.9991, -0.3256, -0.0009471, 0.9455, -0.3256, -0.0009471, 0.9455, -0.04155, 6.268e-05, 0.9991, -0.04168, 6.268e-05, 0.9991, -0.324, -0.0009469, 0.946, -0.324, -0.0009469, 0.946, -0.04168, 6.268e-05, 0.9991, -0.03457, -0.0072, 0.9994, -0.2801, -0.06564, 0.9577, -0.2801, -0.06564, 0.9577, -0.03457, -0.0072, 0.9994, -0.0202, -0.007197, 0.9998, -0.1867, -0.06365, 0.9803, -0.1867, -0.06365, 0.9803, -0.0202, -0.007197, 0.9998, -0.0202, 0.007197, 0.9998, -0.1867, 0.06365, 0.9803, -0.04149, 0.0, 0.9991, 0.0, 0.0, 1.0, 0.0, 0.0, 1.0, -0.04149, 0.0, 0.9991, -0.04149, 0.0, 0.9991, 0.0, 0.0, 1.0, 0.0, 0.0, 1.0, -0.03652, -0.004989, 0.9993, -0.03652, -0.004989, 0.9993, 0.0, 0.0, 1.0, 0.0, 0.0, 1.0, -0.02658, -0.004988, 0.9996, -0.02658, -0.004988, 0.9996, 0.0, 0.0, 1.0, 0.0, 0.0, 1.0, -0.0216, 0.0, 0.9998, -0.0216, 0.0, 0.9998, 0.0, 0.0, 1.0, 0.0, 0.0, 1.0, -0.02658, 0.004988, 0.9996, -0.02658, 0.004988, 0.9996, 0.0, 0.0, 1.0, 0.0, 0.0, 1.0, -0.03652, 0.004989, 0.9993, -0.03652, 0.004989, 0.9993, 0.0, 0.0, 1.0, 0.0, 0.0, 1.0, -0.04149, 0.0, 0.9991, -0.04149, 0.0, 0.9991, 0.0, 0.0, 1.0, 0.0, 0.0, 1.0, -0.04155, 6.268e-05, 0.9991, -0.04155, 6.268e-05, 0.9991, 0.0, 0.0, 1.0, 0.0, 0.0, 1.0, -0.04168, 6.268e-05, 0.9991, -0.04168, 6.268e-05, 0.9991, 0.0, 0.0, 1.0, 0.0, 0.0, 1.0, -0.03457, -0.0072, 0.9994, -0.03457, -0.0072, 0.9994, 0.0, 0.0, 1.0, 0.0, 0.0, 1.0, -0.0202, -0.007197, 0.9998, -0.0202, -0.007197, 0.9998, 0.0, 0.0, 1.0, 0.0, 0.0, 1.0, -0.0202, 0.007197, 0.9998, 0.0, 0.0, 1.0, 0.0, 0.0, 1.0, 0.0, 0.0, 1.0, 0.0, 0.0, 1.0, 0.0, 0.0, 1.0, 0.0, 0.0, 1.0, 0.0, 0.0, 1.0, 0.0, 0.0, 1.0, 0.0, 0.0, 1.0, 0.0, 0.0, 1.0, 0.0, 0.0, 1.0, 0.0, 0.0, 1.0, 0.0, 0.0, 1.0, 0.0, 0.0, 1.0, 0.0, 0.0, 1.0, 0.0, 0.0, 1.0, 0.0, 0.0, 1.0, 0.0, 0.0, 1.0, 0.0, 0.0, 1.0, 0.0, 0.0, 1.0, 0.0, 0.0, 1.0, 0.0, 0.0, 1.0, 0.0, 0.0, 1.0, 0.0, 0.0, 1.0, 0.0, 0.0, 1.0, 0.0, 0.0, 1.0, 0.0, 0.0, 1.0, 0.0, 0.0, 1.0, 0.0, 0.0, 1.0, 0.0, 0.0, 1.0, 0.0, 0.0, 1.0, 0.0, 0.0, 1.0, 0.0, 0.0, 1.0, 0.0, 0.0, 1.0, 0.0, 0.0, 1.0, 0.0, 0.0, 1.0, 0.0, 0.0, 1.0, 0.0, 0.0, 1.0, 0.0, 0.0, 1.0, 0.0, 0.0, 1.0, 0.0, 0.0, 1.0, 0.0, 0.0, 1.0, 0.0, 0.0, 1.0, 0.0, 0.0, 1.0, 0.0, 0.0, 1.0, 0.0, 0.0, 1.0, 0.0, 0.0, 1.0, 0.0, 0.0, 1.0, 0.0, 0.0, 1.0, 0.0, 0.0, 1.0, 0.0, 0.0, 1.0, 0.0, 0.0, 1.0, 0.0, 0.0, 1.0, 0.0, 0.0, 1.0, 0.0, 0.0, 1.0, 0.0, 0.0, 1.0, 0.0, 0.0, 1.0, 0.0, 0.0, 1.0, 0.0, 0.0, 1.0, 0.0, 0.0, 1.0, 0.0, 0.0, 1.0, 0.0, 0.0, 1.0, 0.0, 0.0, 1.0, 0.0, 0.0, 1.0, 0.0, 0.0, 1.0, 0.0, 0.0, 1.0, 0.0, 0.0, 1.0, 0.0, 0.0, 1.0, 0.0, 0.0, 1.0, 0.0, 0.0, 1.0, 0.0, 0.0, 1.0, 0.0, 0.0, 1.0, 0.0, 0.0, 1.0, 0.0, 0.0, 1.0, 0.0, 0.0, 1.0, 0.0, 0.0, 1.0, 0.0, 0.0, 1.0, 0.0, 0.0, 1.0, 0.0, 0.0, 1.0, 0.0, 0.0, 1.0, 0.0, 0.0, 1.0, 0.0, 0.0, 1.0, 0.0, 0.0, 1.0, 0.0, 0.0, 1.0, 0.0, 0.0, 1.0, 0.0, 0.0, 1.0, 0.0, 0.0, 1.0, 0.0, 0.0, 1.0, 0.0, 0.0, 1.0, 0.0, 0.0, 1.0, 0.0, 0.0, 1.0, 0.0, 0.0, 1.0, 0.0, 0.0, 1.0, 0.0, 0.0, 1.0, 0.0, 0.0, 1.0, 0.0, 0.0, 1.0, 0.0, 0.0, 1.0, 0.0, 0.0, 1.0, 0.0, 0.0, 1.0, 0.0, 0.0, 1.0, 0.0, 0.0, 1.0, 0.0, 0.0, 1.0, 0.0, 0.0, 1.0, 0.0, 0.0, 1.0, 0.0, 0.0, 1.0, 0.0, 0.0, 1.0, 0.0, 0.0, 1.0, 0.0, 0.0, 1.0, 0.0, 0.0, 1.0, 0.0, 0.0, 1.0, 0.0, 0.0, 1.0, 0.0, 0.0, 1.0, 0.0, 0.0, 1.0, 0.0, 0.0, 1.0, 0.0, 0.0, 1.0, 0.0, 0.0, 1.0, 0.0, 0.0, 1.0, 0.0, 0.0, 1.0, 0.0, 0.0, 1.0, 0.0, 0.0, 1.0, 0.0, 0.0, 1.0, 0.0, 0.0, 1.0, 0.0, 0.0, 1.0, 0.0, 0.0, 1.0, 0.0, 0.0, 1.0, 0.0, 0.0, 1.0, 0.0, 0.0, 1.0, 0.0, 0.0, 1.0, 0.0, 0.0, 1.0, 0.0, 0.0, 1.0, 0.0, 0.0, 1.0, 0.0, 0.0, 1.0, 0.0, 0.0, 1.0, 0.0, 0.0, 1.0, 0.0, 0.0, 1.0, 0.0, 0.0, 1.0, 0.0, 0.0, 1.0, 0.0, 0.0, 1.0, 0.0, 0.0, 1.0, 0.0, 0.0, 1.0, 0.0, 0.0, 1.0, 0.0, 0.0, 1.0, 0.0, 0.0, 1.0, 0.0, 0.0, 1.0, 0.0, 0.0, 1.0, 0.0, 0.0, 1.0, 0.0, 0.0, 1.0, 0.0, 0.0, 1.0, 0.0, 0.0, 1.0, 0.0, 0.0, 1.0, 0.0, 0.0, 1.0, 0.0, 0.0, 1.0, 0.0, 0.0, 1.0, 0.0, 0.0, 1.0, 0.0, 0.0, 1.0, 0.0, 0.0, 1.0, 0.0, 0.0, 1.0, 0.0, 0.0, 1.0, 0.0, 0.0, 1.0, 0.0, 0.0, 1.0, 0.0, 0.0, 1.0, 0.0, 0.0, 1.0, 0.0, 0.0, 1.0, 0.0, 0.0, 1.0, 0.0, 0.0, 1.0, 0.0, 0.0, 1.0, 0.0, 0.0, 1.0, 0.0, 0.0, 1.0, 0.0, 0.0, 1.0, 0.0, 0.0, 1.0, 0.0, 0.0, 1.0, 0.0, 0.0, 1.0, 0.0, 0.0, 1.0, 0.0, 0.0, 1.0, 0.0, 0.0, 1.0, 0.0, 0.0, 1.0, 0.0, 0.0, 1.0, 0.0, 0.0, 1.0, 0.0, 0.0, 1.0, 0.0, 0.0, 1.0, 0.0, 0.0, 1.0, 0.0, 0.0, 1.0, 0.0, 0.0, 1.0, 0.0, 0.0, 1.0, 0.0, 0.0, 1.0, 0.0, 0.0, 1.0, 0.0, 0.0, 1.0, 0.0, 0.0, 1.0, 0.0, 0.0, 1.0, 0.0, 0.0, 1.0, 0.0, 0.0, 1.0, 0.0, 0.0, 1.0, 0.0, 0.0, 1.0, 0.0, 0.0, 1.0, 0.0, 0.0, 1.0, 0.0, 0.0, 1.0, 0.0, 0.0, 1.0, 0.0, 0.0, 1.0, 0.0, 0.0, 1.0, 0.0, 0.0, 1.0, 0.0, 0.0, 1.0, 0.0, 0.0, 1.0, 0.0, 0.0, 1.0, 0.0, 0.0, 1.0, 0.0, 0.0, 1.0, 0.0, 0.0, 1.0, 0.0, 0.0, 1.0, 0.0, 0.0, 1.0, 0.0, 0.0, 1.0, 0.0, 0.0, 1.0, 0.0, 0.0, 1.0, 0.0, 0.0, 1.0, 0.0, 0.0, 1.0, 0.0, 0.0, 1.0, 0.0, 0.0, 1.0, 0.0, 0.0, 1.0, 0.0, 0.0, 1.0, 0.0, 0.0, 1.0, 0.0, 0.0, 1.0, 0.0, 0.0, 1.0, 0.0, 0.0, 1.0, 0.0, 0.0, 1.0, 0.0, 0.0, 1.0, 0.0, 0.0, 1.0, 0.0, 0.0, 1.0, 0.0, 0.0, 1.0, 0.0, 0.0, 1.0, 0.0, 0.0, 1.0, 0.0, 0.0, 1.0, 0.0, 0.0, 1.0, 0.0, 0.0, 1.0, 0.0, 0.0, 1.0, 0.0, 0.0, 1.0, 0.0, 0.0, 1.0, 0.0, 0.0, 1.0, 0.0, 0.0, 1.0, 0.0, 0.0, 1.0, 0.0, 0.0, 1.0, 0.0, 0.0, 1.0, 0.0, 0.0, 1.0])] * 3)])
me_plane_002 = bpy.data.meshes.new('Plane.002')
me_plane_002.from_pydata([(21.31, 15.42, 0.2177), (-24.54, 15.42, 0.2177), (21.31, -24.27, 0.2177), (-24.54, -24.27, 0.2177), (3.047, 15.42, 0.2177), (3.047, -24.27, 0.2177), (21.31, -85.57, 0.2177), (3.047, -85.57, 0.2177), (-10.75, 15.42, 0.2177), (21.31, -4.425, 0.2177), (-24.54, -4.425, 0.2177), (12.18, -24.27, 0.2177), (12.18, 15.42, 0.2177), (-10.75, -24.27, 0.2177), (3.047, -4.425, 0.2177), (12.18, -85.57, 0.2177), (21.31, -54.92, 0.2177), (3.047, -54.92, 0.2177), (12.18, -54.92, 0.2177), (-10.75, -4.425, 0.2177), (12.18, -4.425, 0.2177), (-17.64, 15.42, 0.2177), (21.31, 5.495, 0.2177), (-24.54, -14.35, 0.2177), (16.75, -24.27, 0.2177), (7.614, 15.42, 0.2177), (-3.85, -24.27, 0.2177), (3.047, 5.495, 0.2177), (16.75, -85.57, 0.2177), (21.31, -39.59, 0.2177), (3.047, -70.25, 0.2177), (-3.85, 15.42, 0.2177), (21.31, -14.35, 0.2177), (-24.54, 5.495, 0.2177), (7.614, -24.27, 0.2177), (16.75, 15.42, 0.2177), (-17.64, -24.27, 0.2177), (3.047, -14.35, 0.2177), (7.614, -85.57, 0.2177), (21.31, -70.25, 0.2177), (3.047, -39.59, 0.2177), (12.18, -70.25, 0.2177), (12.18, -39.59, 0.2177), (16.75, -54.92, 0.2177), (7.614, -54.92, 0.2177), (-10.75, 5.495, 0.2177), (-10.75, -14.35, 0.2177), (-17.64, -4.425, 0.2177), (-3.85, -4.425, 0.2177), (12.18, 5.495, 0.2177), (12.18, -14.35, 0.2177), (7.614, -4.425, 0.2177), (16.75, -4.425, 0.2177), (16.75, -14.35, 0.2177), (7.614, -14.35, 0.2177), (7.614, 5.495, 0.2177), (-3.85, -14.35, 0.2177), (-17.64, -14.35, 0.2177), (-17.64, 5.495, 0.2177), (7.614, -39.59, 0.2177), (16.75, -39.59, 0.2177), (16.75, -70.25, 0.2177), (7.614, -70.25, 0.2177), (-3.85, 5.495, 0.2177), (16.75, 5.495, 0.2177), (-21.09, 15.42, 0.2177), (21.31, 10.46, 0.2177), (-24.54, -19.31, 0.2177), (19.03, -24.27, 0.2177), (5.33, 15.42, 0.2177), (-0.4019, -24.27, 0.2177), (3.047, 10.46, 0.2177), (19.03, -85.57, 0.2177), (21.31, -31.93, 0.2177), (3.047, -77.91, 0.2177), (-7.299, 15.42, 0.2177), (21.31, -9.385, 0.2177), (-24.54, 0.5351, 0.2177), (9.897, -24.27, 0.2177), (14.46, 15.42, 0.2177), (-14.2, -24.27, 0.2177), (3.047, -9.385, 0.2177), (9.897, -85.57, 0.2177), (21.31, -62.58, 0.2177), (3.047, -47.26, 0.2177), (12.18, -77.91, 0.2177), (12.18, -47.26, 0.2177), (19.03, -54.92, 0.2177), (9.897, -54.92, 0.2177), (-10.75, 10.46, 0.2177), (-10.75, -9.385, 0.2177), (-21.09, -4.425, 0.2177), (-7.299, -4.425, 0.2177), (12.18, 10.46, 0.2177), (12.18, -9.385, 0.2177), (5.33, -4.425, 0.2177), (14.46, -4.425, 0.2177), (-14.2, 15.42, 0.2177), (21.31, 0.5351, 0.2177), (-24.54, -9.385, 0.2177), (14.46, -24.27, 0.2177), (9.897, 15.42, 0.2177), (-7.299, -24.27, 0.2177), (3.047, 0.5351, 0.2177), (14.46, -85.57, 0.2177), (21.31, -47.26, 0.2177), (3.047, -62.58, 0.2177), (-0.4019, 15.42, 0.2177), (21.31, -19.31, 0.2177), (-24.54, 10.46, 0.2177), (5.33, -24.27, 0.2177), (19.03, 15.42, 0.2177), (-21.09, -24.27, 0.2177), (3.047, -19.31, 0.2177), (5.33, -85.57, 0.2177), (21.31, -77.91, 0.2177), (3.047, -31.93, 0.2177), (12.18, -62.58, 0.2177), (12.18, -31.93, 0.2177), (14.46, -54.92, 0.2177), (5.33, -54.92, 0.2177), (-10.75, 0.5351, 0.2177), (-10.75, -19.31, 0.2177), (-14.2, -4.425, 0.2177), (-0.4019, -4.425, 0.2177), (12.18, 0.5351, 0.2177), (12.18, -19.31, 0.2177), (9.897, -4.425, 0.2177), (19.03, -4.425, 0.2177), (16.75, -9.385, 0.2177), (16.75, -19.31, 0.2177), (14.46, -14.35, 0.2177), (19.03, -14.35, 0.2177), (7.614, -9.385, 0.2177), (7.614, -19.31, 0.2177), (5.33, -14.35, 0.2177), (9.897, -14.35, 0.2177), (7.614, 10.46, 0.2177), (7.614, 0.5351, 0.2177), (5.33, 5.495, 0.2177), (9.897, 5.495, 0.2177), (-3.85, -9.385, 0.2177), (-3.85, -19.31, 0.2177), (-7.299, -14.35, 0.2177), (-0.4019, -14.35, 0.2177), (-17.64, -9.385, 0.2177), (-17.64, -19.31, 0.2177), (-21.09, -14.35, 0.2177), (-14.2, -14.35, 0.2177), (-17.64, 10.46, 0.2177), (-17.64, 0.5351, 0.2177), (-21.09, 5.495, 0.2177), (-14.2, 5.495, 0.2177), (7.614, -47.26, 0.2177), (7.614, -31.93, 0.2177), (9.897, -39.59, 0.2177), (5.33, -39.59, 0.2177), (16.75, -47.26, 0.2177), (16.75, -31.93, 0.2177), (19.03, -39.59, 0.2177), (14.46, -39.59, 0.2177), (16.75, -77.91, 0.2177), (16.75, -62.58, 0.2177), (19.03, -70.25, 0.2177), (14.46, -70.25, 0.2177), (7.614, -77.91, 0.2177), (7.614, -62.58, 0.2177), (9.897, -70.25, 0.2177), (5.33, -70.25, 0.2177), (-3.85, 10.46, 0.2177), (-3.85, 0.5351, 0.2177), (-7.299, 5.495, 0.2177), (-0.4019, 5.495, 0.2177), (16.75, 10.46, 0.2177), (16.75, 0.5351, 0.2177), (14.46, 5.495, 0.2177), (19.03, 5.495, 0.2177), (19.03, 0.5351, 0.2177), (14.46, 0.5351, 0.2177), (14.46, 10.46, 0.2177), (-0.4019, 0.5351, 0.2177), (-7.299, 0.5351, 0.2177), (-7.299, 10.46, 0.2177), (5.33, -62.58, 0.2177), (9.897, -62.58, 0.2177), (9.897, -77.91, 0.2177), (14.46, -62.58, 0.2177), (19.03, -62.58, 0.2177), (19.03, -77.91, 0.2177), (14.46, -31.93, 0.2177), (19.03, -31.93, 0.2177), (19.03, -47.26, 0.2177), (5.33, -31.93, 0.2177), (9.897, -31.93, 0.2177), (9.897, -47.26, 0.2177), (-14.2, 0.5351, 0.2177), (-21.09, 0.5351, 0.2177), (-21.09, 10.46, 0.2177), (-14.2, -19.31, 0.2177), (-21.09, -19.31, 0.2177), (-21.09, -9.385, 0.2177), (-0.4019, -19.31, 0.2177), (-7.299, -19.31, 0.2177), (-7.299, -9.385, 0.2177), (9.897, 0.5351, 0.2177), (5.33, 0.5351, 0.2177), (5.33, 10.46, 0.2177), (9.897, -19.31, 0.2177), (5.33, -19.31, 0.2177), (5.33, -9.385, 0.2177), (19.03, -19.31, 0.2177), (14.46, -19.31, 0.2177), (14.46, -9.385, 0.2177), (19.03, -9.385, 0.2177), (9.897, -9.385, 0.2177), (9.897, 10.46, 0.2177), (-0.4019, -9.385, 0.2177), (-14.2, -9.385, 0.2177), (-14.2, 10.46, 0.2177), (5.33, -47.26, 0.2177), (14.46, -47.26, 0.2177), (14.46, -77.91, 0.2177), (5.33, -77.91, 0.2177), (-0.4019, 10.46, 0.2177), (19.03, 10.46, 0.2177)], [], [(224, 66, 0, 111), (223, 71, 4, 107), (222, 74, 7, 114), (221, 85, 15, 104), (220, 86, 18, 119), (219, 84, 17, 120), (218, 89, 8, 97), (217, 90, 19, 123), (216, 81, 14, 124), (215, 93, 12, 101), (214, 94, 20, 127), (213, 76, 9, 128), (212, 129, 52, 96), (211, 130, 53, 131), (210, 108, 32, 132), (209, 133, 51, 95), (208, 134, 54, 135), (207, 126, 50, 136), (206, 137, 25, 69), (205, 138, 55, 139), (204, 125, 49, 140), (203, 141, 48, 92), (202, 142, 56, 143), (201, 113, 37, 144), (200, 145, 47, 91), (199, 146, 57, 147), (198, 122, 46, 148), (197, 149, 21, 65), (196, 150, 58, 151), (195, 121, 45, 152), (194, 153, 44, 88), (193, 154, 59, 155), (192, 116, 40, 156), (191, 157, 43, 87), (190, 158, 60, 159), (189, 118, 42, 160), (188, 161, 28, 72), (187, 162, 61, 163), (186, 117, 41, 164), (185, 165, 38, 82), (184, 166, 62, 167), (183, 106, 30, 168), (182, 169, 31, 75), (181, 170, 63, 171), (180, 103, 27, 172), (179, 173, 35, 79), (178, 174, 64, 175), (177, 98, 22, 176), (174, 177, 176, 64), (52, 128, 177, 174), (128, 9, 98, 177), (125, 178, 175, 49), (20, 96, 178, 125), (96, 52, 174, 178), (93, 179, 79, 12), (49, 175, 179, 93), (175, 64, 173, 179), (170, 180, 172, 63), (48, 124, 180, 170), (124, 14, 103, 180), (121, 181, 171, 45), (19, 92, 181, 121), (92, 48, 170, 181), (89, 182, 75, 8), (45, 171, 182, 89), (171, 63, 169, 182), (166, 183, 168, 62), (44, 120, 183, 166), (120, 17, 106, 183), (117, 184, 167, 41), (18, 88, 184, 117), (88, 44, 166, 184), (85, 185, 82, 15), (41, 167, 185, 85), (167, 62, 165, 185), (162, 186, 164, 61), (43, 119, 186, 162), (119, 18, 117, 186), (83, 187, 163, 39), (16, 87, 187, 83), (87, 43, 162, 187), (115, 188, 72, 6), (39, 163, 188, 115), (163, 61, 161, 188), (158, 189, 160, 60), (24, 100, 189, 158), (100, 11, 118, 189), (73, 190, 159, 29), (2, 68, 190, 73), (68, 24, 158, 190), (105, 191, 87, 16), (29, 159, 191, 105), (159, 60, 157, 191), (154, 192, 156, 59), (34, 110, 192, 154), (110, 5, 116, 192), (118, 193, 155, 42), (11, 78, 193, 118), (78, 34, 154, 193), (86, 194, 88, 18), (42, 155, 194, 86), (155, 59, 153, 194), (150, 195, 152, 58), (47, 123, 195, 150), (123, 19, 121, 195), (77, 196, 151, 33), (10, 91, 196, 77), (91, 47, 150, 196), (109, 197, 65, 1), (33, 151, 197, 109), (151, 58, 149, 197), (146, 198, 148, 57), (36, 80, 198, 146), (80, 13, 122, 198), (67, 199, 147, 23), (3, 112, 199, 67), (112, 36, 146, 199), (99, 200, 91, 10), (23, 147, 200, 99), (147, 57, 145, 200), (142, 201, 144, 56), (26, 70, 201, 142), (70, 5, 113, 201), (122, 202, 143, 46), (13, 102, 202, 122), (102, 26, 142, 202), (90, 203, 92, 19), (46, 143, 203, 90), (143, 56, 141, 203), (138, 204, 140, 55), (51, 127, 204, 138), (127, 20, 125, 204), (103, 205, 139, 27), (14, 95, 205, 103), (95, 51, 138, 205), (71, 206, 69, 4), (27, 139, 206, 71), (139, 55, 137, 206), (134, 207, 136, 54), (34, 78, 207, 134), (78, 11, 126, 207), (113, 208, 135, 37), (5, 110, 208, 113), (110, 34, 134, 208), (81, 209, 95, 14), (37, 135, 209, 81), (135, 54, 133, 209), (130, 210, 132, 53), (24, 68, 210, 130), (68, 2, 108, 210), (126, 211, 131, 50), (11, 100, 211, 126), (100, 24, 130, 211), (94, 212, 96, 20), (50, 131, 212, 94), (131, 53, 129, 212), (129, 213, 128, 52), (53, 132, 213, 129), (132, 32, 76, 213), (133, 214, 127, 51), (54, 136, 214, 133), (136, 50, 94, 214), (137, 215, 101, 25), (55, 140, 215, 137), (140, 49, 93, 215), (141, 216, 124, 48), (56, 144, 216, 141), (144, 37, 81, 216), (145, 217, 123, 47), (57, 148, 217, 145), (148, 46, 90, 217), (149, 218, 97, 21), (58, 152, 218, 149), (152, 45, 89, 218), (153, 219, 120, 44), (59, 156, 219, 153), (156, 40, 84, 219), (157, 220, 119, 43), (60, 160, 220, 157), (160, 42, 86, 220), (161, 221, 104, 28), (61, 164, 221, 161), (164, 41, 85, 221), (165, 222, 114, 38), (62, 168, 222, 165), (168, 30, 74, 222), (169, 223, 107, 31), (63, 172, 223, 169), (172, 27, 71, 223), (173, 224, 111, 35), (64, 176, 224, 173), (176, 22, 66, 224)])
me_plane_002.polygons.foreach_set('use_smooth', [True] * 192)
_uv = me_plane_002.uv_layers.new(name='UVMap')
_uv.uv.foreach_set('vector', [0.9502, 0.875, 1.0, 0.875, 1.0, 1.0, 0.9502, 1.0, 0.5264, 0.875, 0.6016, 0.875, 0.6016, 1.0, 0.5264, 1.0, 0.6514, 0.0, 0.6016, 0.0, 0.6016, 0.0, 0.6514, 0.0, 0.8506, 0.0, 0.8008, 0.0, 0.8008, 0.0, 0.8506, 0.0, 0.8506, 0.0, 0.8008, 0.0, 0.8008, 0.0, 0.8506, 0.0, 0.6514, 0.0, 0.6016, 0.0, 0.6016, 0.0, 0.6514, 0.0, 0.2256, 0.875, 0.3008, 0.875, 0.3008, 1.0, 0.2256, 1.0, 0.2256, 0.375, 0.3008, 0.375, 0.3008, 0.5, 0.2256, 0.5, 0.5264, 0.375, 0.6016, 0.375, 0.6016, 0.5, 0.5264, 0.5, 0.751, 0.875, 0.8008, 0.875, 0.8008, 1.0, 0.751, 1.0, 0.751, 0.375, 0.8008, 0.375, 0.8008, 0.5, 0.751, 0.5, 0.9502, 0.375, 1.0, 0.375, 1.0, 0.5, 0.9502, 0.5, 0.8506, 0.375, 0.9004, 0.375, 0.9004, 0.5, 0.8506, 0.5, 0.8506, 0.125, 0.9004, 0.125, 0.9004, 0.25, 0.8506, 0.25, 0.9502, 0.125, 1.0, 0.125, 1.0, 0.25, 0.9502, 0.25, 0.6514, 0.375, 0.7012, 0.375, 0.7012, 0.5, 0.6514, 0.5, 0.6514, 0.125, 0.7012, 0.125, 0.7012, 0.25, 0.6514, 0.25, 0.751, 0.125, 0.8008, 0.125, 0.8008, 0.25, 0.751, 0.25, 0.6514, 0.875, 0.7012, 0.875, 0.7012, 1.0, 0.6514, 1.0, 0.6514, 0.625, 0.7012, 0.625, 0.7012, 0.75, 0.6514, 0.75, 0.751, 0.625, 0.8008, 0.625, 0.8008, 0.75, 0.751, 0.75, 0.376, 0.375, 0.4512, 0.375, 0.4512, 0.5, 0.376, 0.5, 0.376, 0.125, 0.4512, 0.125, 0.4512, 0.25, 0.376, 0.25, 0.5264, 0.125, 0.6016, 0.125, 0.6016, 0.25, 0.5264, 0.25, 0.0752, 0.375, 0.1504, 0.375, 0.1504, 0.5, 0.0752, 0.5, 0.0752, 0.125, 0.1504, 0.125, 0.1504, 0.25, 0.0752, 0.25, 0.2256, 0.125, 0.3008, 0.125, 0.3008, 0.25, 0.2256, 0.25, 0.0752, 0.875, 0.1504, 0.875, 0.1504, 1.0, 0.0752, 1.0, 0.0752, 0.625, 0.1504, 0.625, 0.1504, 0.75, 0.0752, 0.75, 0.2256, 0.625, 0.3008, 0.625, 0.3008, 0.75, 0.2256, 0.75, 0.751, 0.0, 0.7012, 0.0, 0.7012, 0.0, 0.751, 0.0, 0.751, 0.0, 0.7012, 0.0, 0.7012, 0.0, 0.751, 0.0, 0.6514, 0.0, 0.6016, 0.0, 0.6016, 0.0, 0.6514, 0.0, 0.9502, 0.0, 0.9004, 0.0, 0.9004, 0.0, 0.9502, 0.0, 0.9502, 0.0, 0.9004, 0.0, 0.9004, 0.0, 0.9502, 0.0, 0.8506, 0.0, 0.8008, 0.0, 0.8008, 0.0, 0.8506, 0.0, 0.9502, 0.0, 0.9004, 0.0, 0.9004, 0.0, 0.9502, 0.0, 0.9502, 0.0, 0.9004, 0.0, 0.9004, 0.0, 0.9502, 0.0, 0.8506, 0.0, 0.8008, 0.0, 0.8008, 0.0, 0.8506, 0.0, 0.751, 0.0, 0.7012, 0.0, 0.7012, 0.0, 0.751, 0.0, 0.751, 0.0, 0.7012, 0.0, 0.7012, 0.0, 0.751, 0.0, 0.6514, 0.0, 0.6016, 0.0, 0.6016, 0.0, 0.6514, 0.0, 0.376, 0.875, 0.4512, 0.875, 0.4512, 1.0, 0.376, 1.0, 0.376, 0.625, 0.4512, 0.625, 0.4512, 0.75, 0.376, 0.75, 0.5264, 0.625, 0.6016, 0.625, 0.6016, 0.75, 0.5264, 0.75, 0.8506, 0.875, 0.9004, 0.875, 0.9004, 1.0, 0.8506, 1.0, 0.8506, 0.625, 0.9004, 0.625, 0.9004, 0.75, 0.8506, 0.75, 0.9502, 0.625, 1.0, 0.625, 1.0, 0.75, 0.9502, 0.75, 0.9004, 0.625, 0.9502, 0.625, 0.9502, 0.75, 0.9004, 0.75, 0.9004, 0.5, 0.9502, 0.5, 0.9502, 0.625, 0.9004, 0.625, 0.9502, 0.5, 1.0, 0.5, 1.0, 0.625, 0.9502, 0.625, 0.8008, 0.625, 0.8506, 0.625, 0.8506, 0.75, 0.8008, 0.75, 0.8008, 0.5, 0.8506, 0.5, 0.8506, 0.625, 0.8008, 0.625, 0.8506, 0.5, 0.9004, 0.5, 0.9004, 0.625, 0.8506, 0.625, 0.8008, 0.875, 0.8506, 0.875, 0.8506, 1.0, 0.8008, 1.0, 0.8008, 0.75, 0.8506, 0.75, 0.8506, 0.875, 0.8008, 0.875, 0.8506, 0.75, 0.9004, 0.75, 0.9004, 0.875, 0.8506, 0.875, 0.4512, 0.625, 0.5264, 0.625, 0.5264, 0.75, 0.4512, 0.75, 0.4512, 0.5, 0.5264, 0.5, 0.5264, 0.625, 0.4512, 0.625, 0.5264, 0.5, 0.6016, 0.5, 0.6016, 0.625, 0.5264, 0.625, 0.3008, 0.625, 0.376, 0.625, 0.376, 0.75, 0.3008, 0.75, 0.3008, 0.5, 0.376, 0.5, 0.376, 0.625, 0.3008, 0.625, 0.376, 0.5, 0.4512, 0.5, 0.4512, 0.625, 0.376, 0.625, 0.3008, 0.875, 0.376, 0.875, 0.376, 1.0, 0.3008, 1.0, 0.3008, 0.75, 0.376, 0.75, 0.376, 0.875, 0.3008, 0.875, 0.376, 0.75, 0.4512, 0.75, 0.4512, 0.875, 0.376, 0.875, 0.7012, 0.0, 0.6514, 0.0, 0.6514, 0.0, 0.7012, 0.0, 0.7012, 0.0, 0.6514, 0.0, 0.6514, 0.0, 0.7012, 0.0, 0.6514, 0.0, 0.6016, 0.0, 0.6016, 0.0, 0.6514, 0.0, 0.8008, 0.0, 0.751, 0.0, 0.751, 0.0, 0.8008, 0.0, 0.8008, 0.0, 0.751, 0.0, 0.751, 0.0, 0.8008, 0.0, 0.751, 0.0, 0.7012, 0.0, 0.7012, 0.0, 0.751, 0.0, 0.8008, 0.0, 0.751, 0.0, 0.751, 0.0, 0.8008, 0.0, 0.8008, 0.0, 0.751, 0.0, 0.751, 0.0, 0.8008, 0.0, 0.751, 0.0, 0.7012, 0.0, 0.7012, 0.0, 0.751, 0.0, 0.9004, 0.0, 0.8506, 0.0, 0.8506, 0.0, 0.9004, 0.0, 0.9004, 0.0, 0.8506, 0.0, 0.8506, 0.0, 0.9004, 0.0, 0.8506, 0.0, 0.8008, 0.0, 0.8008, 0.0, 0.8506, 0.0, 1.0, 0.0, 0.9502, 0.0, 0.9502, 0.0, 1.0, 0.0, 1.0, 0.0, 0.9502, 0.0, 0.9502, 0.0, 1.0, 0.0, 0.9502, 0.0, 0.9004, 0.0, 0.9004, 0.0, 0.9502, 0.0, 1.0, 0.0, 0.9502, 0.0, 0.9502, 0.0, 1.0, 0.0, 1.0, 0.0, 0.9502, 0.0, 0.9502, 0.0, 1.0, 0.0, 0.9502, 0.0, 0.9004, 0.0, 0.9004, 0.0, 0.9502, 0.0, 0.9004, 0.0, 0.8506, 0.0, 0.8506, 0.0, 0.9004, 0.0, 0.9004, 0.0, 0.8506, 0.0, 0.8506, 0.0, 0.9004, 0.0, 0.8506, 0.0, 0.8008, 0.0, 0.8008, 0.0, 0.8506, 0.0, 1.0, 0.0, 0.9502, 0.0, 0.9502, 0.0, 1.0, 0.0, 1.0, 0.0, 0.9502, 0.0, 0.9502, 0.0, 1.0, 0.0, 0.9502, 0.0, 0.9004, 0.0, 0.9004, 0.0, 0.9502, 0.0, 1.0, 0.0, 0.9502, 0.0, 0.9502, 0.0, 1.0, 0.0, 1.0, 0.0, 0.9502, 0.0, 0.9502, 0.0, 1.0, 0.0, 0.9502, 0.0, 0.9004, 0.0, 0.9004, 0.0, 0.9502, 0.0, 0.7012, 0.0, 0.6514, 0.0, 0.6514, 0.0, 0.7012, 0.0, 0.7012, 0.0, 0.6514, 0.0, 0.6514, 0.0, 0.7012, 0.0, 0.6514, 0.0, 0.6016, 0.0, 0.6016, 0.0, 0.6514, 0.0, 0.8008, 0.0, 0.751, 0.0, 0.751, 0.0, 0.8008, 0.0, 0.8008, 0.0, 0.751, 0.0, 0.751, 0.0, 0.8008, 0.0, 0.751, 0.0, 0.7012, 0.0, 0.7012, 0.0, 0.751, 0.0, 0.8008, 0.0, 0.751, 0.0, 0.751, 0.0, 0.8008, 0.0, 0.8008, 0.0, 0.751, 0.0, 0.751, 0.0, 0.8008, 0.0, 0.751, 0.0, 0.7012, 0.0, 0.7012, 0.0, 0.751, 0.0, 0.1504, 0.625, 0.2256, 0.625, 0.2256, 0.75, 0.1504, 0.75, 0.1504, 0.5, 0.2256, 0.5, 0.2256, 0.625, 0.1504, 0.625, 0.2256, 0.5, 0.3008, 0.5, 0.3008, 0.625, 0.2256, 0.625, 0.0, 0.625, 0.0752, 0.625, 0.0752, 0.75, 0.0, 0.75, 0.0, 0.5, 0.0752, 0.5, 0.0752, 0.625, 0.0, 0.625, 0.0752, 0.5, 0.1504, 0.5, 0.1504, 0.625, 0.0752, 0.625, 0.0, 0.875, 0.0752, 0.875, 0.0752, 1.0, 0.0, 1.0, 0.0, 0.75, 0.0752, 0.75, 0.0752, 0.875, 0.0, 0.875, 0.0752, 0.75, 0.1504, 0.75, 0.1504, 0.875, 0.0752, 0.875, 0.1504, 0.125, 0.2256, 0.125, 0.2256, 0.25, 0.1504, 0.25, 0.1504, 0.0, 0.2256, 0.0, 0.2256, 0.125, 0.1504, 0.125, 0.2256, 0.0, 0.3008, 0.0, 0.3008, 0.125, 0.2256, 0.125, 0.0, 0.125, 0.0752, 0.125, 0.0752, 0.25, 0.0, 0.25, 0.0, 0.0, 0.0752, 0.0, 0.0752, 0.125, 0.0, 0.125, 0.0752, 0.0, 0.1504, 0.0, 0.1504, 0.125, 0.0752, 0.125, 0.0, 0.375, 0.0752, 0.375, 0.0752, 0.5, 0.0, 0.5, 0.0, 0.25, 0.0752, 0.25, 0.0752, 0.375, 0.0, 0.375, 0.0752, 0.25, 0.1504, 0.25, 0.1504, 0.375, 0.0752, 0.375, 0.4512, 0.125, 0.5264, 0.125, 0.5264, 0.25, 0.4512, 0.25, 0.4512, 0.0, 0.5264, 0.0, 0.5264, 0.125, 0.4512, 0.125, 0.5264, 0.0, 0.6016, 0.0, 0.6016, 0.125, 0.5264, 0.125, 0.3008, 0.125, 0.376, 0.125, 0.376, 0.25, 0.3008, 0.25, 0.3008, 0.0, 0.376, 0.0, 0.376, 0.125, 0.3008, 0.125, 0.376, 0.0, 0.4512, 0.0, 0.4512, 0.125, 0.376, 0.125, 0.3008, 0.375, 0.376, 0.375, 0.376, 0.5, 0.3008, 0.5, 0.3008, 0.25, 0.376, 0.25, 0.376, 0.375, 0.3008, 0.375, 0.376, 0.25, 0.4512, 0.25, 0.4512, 0.375, 0.376, 0.375, 0.7012, 0.625, 0.751, 0.625, 0.751, 0.75, 0.7012, 0.75, 0.7012, 0.5, 0.751, 0.5, 0.751, 0.625, 0.7012, 0.625, 0.751, 0.5, 0.8008, 0.5, 0.8008, 0.625, 0.751, 0.625, 0.6016, 0.625, 0.6514, 0.625, 0.6514, 0.75, 0.6016, 0.75, 0.6016, 0.5, 0.6514, 0.5, 0.6514, 0.625, 0.6016, 0.625, 0.6514, 0.5, 0.7012, 0.5, 0.7012, 0.625, 0.6514, 0.625, 0.6016, 0.875, 0.6514, 0.875, 0.6514, 1.0, 0.6016, 1.0, 0.6016, 0.75, 0.6514, 0.75, 0.6514, 0.875, 0.6016, 0.875, 0.6514, 0.75, 0.7012, 0.75, 0.7012, 0.875, 0.6514, 0.875, 0.7012, 0.125, 0.751, 0.125, 0.751, 0.25, 0.7012, 0.25, 0.7012, 0.0, 0.751, 0.0, 0.751, 0.125, 0.7012, 0.125, 0.751, 0.0, 0.8008, 0.0, 0.8008, 0.125, 0.751, 0.125, 0.6016, 0.125, 0.6514, 0.125, 0.6514, 0.25, 0.6016, 0.25, 0.6016, 0.0, 0.6514, 0.0, 0.6514, 0.125, 0.6016, 0.125, 0.6514, 0.0, 0.7012, 0.0, 0.7012, 0.125, 0.6514, 0.125, 0.6016, 0.375, 0.6514, 0.375, 0.6514, 0.5, 0.6016, 0.5, 0.6016, 0.25, 0.6514, 0.25, 0.6514, 0.375, 0.6016, 0.375, 0.6514, 0.25, 0.7012, 0.25, 0.7012, 0.375, 0.6514, 0.375, 0.9004, 0.125, 0.9502, 0.125, 0.9502, 0.25, 0.9004, 0.25, 0.9004, 0.0, 0.9502, 0.0, 0.9502, 0.125, 0.9004, 0.125, 0.9502, 0.0, 1.0, 0.0, 1.0, 0.125, 0.9502, 0.125, 0.8008, 0.125, 0.8506, 0.125, 0.8506, 0.25, 0.8008, 0.25, 0.8008, 0.0, 0.8506, 0.0, 0.8506, 0.125, 0.8008, 0.125, 0.8506, 0.0, 0.9004, 0.0, 0.9004, 0.125, 0.8506, 0.125, 0.8008, 0.375, 0.8506, 0.375, 0.8506, 0.5, 0.8008, 0.5, 0.8008, 0.25, 0.8506, 0.25, 0.8506, 0.375, 0.8008, 0.375, 0.8506, 0.25, 0.9004, 0.25, 0.9004, 0.375, 0.8506, 0.375, 0.9004, 0.375, 0.9502, 0.375, 0.9502, 0.5, 0.9004, 0.5, 0.9004, 0.25, 0.9502, 0.25, 0.9502, 0.375, 0.9004, 0.375, 0.9502, 0.25, 1.0, 0.25, 1.0, 0.375, 0.9502, 0.375, 0.7012, 0.375, 0.751, 0.375, 0.751, 0.5, 0.7012, 0.5, 0.7012, 0.25, 0.751, 0.25, 0.751, 0.375, 0.7012, 0.375, 0.751, 0.25, 0.8008, 0.25, 0.8008, 0.375, 0.751, 0.375, 0.7012, 0.875, 0.751, 0.875, 0.751, 1.0, 0.7012, 1.0, 0.7012, 0.75, 0.751, 0.75, 0.751, 0.875, 0.7012, 0.875, 0.751, 0.75, 0.8008, 0.75, 0.8008, 0.875, 0.751, 0.875, 0.4512, 0.375, 0.5264, 0.375, 0.5264, 0.5, 0.4512, 0.5, 0.4512, 0.25, 0.5264, 0.25, 0.5264, 0.375, 0.4512, 0.375, 0.5264, 0.25, 0.6016, 0.25, 0.6016, 0.375, 0.5264, 0.375, 0.1504, 0.375, 0.2256, 0.375, 0.2256, 0.5, 0.1504, 0.5, 0.1504, 0.25, 0.2256, 0.25, 0.2256, 0.375, 0.1504, 0.375, 0.2256, 0.25, 0.3008, 0.25, 0.3008, 0.375, 0.2256, 0.375, 0.1504, 0.875, 0.2256, 0.875, 0.2256, 1.0, 0.1504, 1.0, 0.1504, 0.75, 0.2256, 0.75, 0.2256, 0.875, 0.1504, 0.875, 0.2256, 0.75, 0.3008, 0.75, 0.3008, 0.875, 0.2256, 0.875, 0.7012, 0.0, 0.6514, 0.0, 0.6514, 0.0, 0.7012, 0.0, 0.7012, 0.0, 0.6514, 0.0, 0.6514, 0.0, 0.7012, 0.0, 0.6514, 0.0, 0.6016, 0.0, 0.6016, 0.0, 0.6514, 0.0, 0.9004, 0.0, 0.8506, 0.0, 0.8506, 0.0, 0.9004, 0.0, 0.9004, 0.0, 0.8506, 0.0, 0.8506, 0.0, 0.9004, 0.0, 0.8506, 0.0, 0.8008, 0.0, 0.8008, 0.0, 0.8506, 0.0, 0.9004, 0.0, 0.8506, 0.0, 0.8506, 0.0, 0.9004, 0.0, 0.9004, 0.0, 0.8506, 0.0, 0.8506, 0.0, 0.9004, 0.0, 0.8506, 0.0, 0.8008, 0.0, 0.8008, 0.0, 0.8506, 0.0, 0.7012, 0.0, 0.6514, 0.0, 0.6514, 0.0, 0.7012, 0.0, 0.7012, 0.0, 0.6514, 0.0, 0.6514, 0.0, 0.7012, 0.0, 0.6514, 0.0, 0.6016, 0.0, 0.6016, 0.0, 0.6514, 0.0, 0.4512, 0.875, 0.5264, 0.875, 0.5264, 1.0, 0.4512, 1.0, 0.4512, 0.75, 0.5264, 0.75, 0.5264, 0.875, 0.4512, 0.875, 0.5264, 0.75, 0.6016, 0.75, 0.6016, 0.875, 0.5264, 0.875, 0.9004, 0.875, 0.9502, 0.875, 0.9502, 1.0, 0.9004, 1.0, 0.9004, 0.75, 0.9502, 0.75, 0.9502, 0.875, 0.9004, 0.875, 0.9502, 0.75, 1.0, 0.75, 1.0, 0.875, 0.9502, 0.875])
me_plane_002.update()

# ---- objects
ob_3d_road_snow_2_fbx = bpy.data.objects.new('3d_Road_Snow_2.fbx', me_cube)
ob_light = bpy.data.objects.new('Light', light_light)
ob_camera = bpy.data.objects.new('Camera', cam_camera)
ob_plane = bpy.data.objects.new('Plane', me_plane)
ob_plane_001 = bpy.data.objects.new('Plane.001', me_plane_001)
ob_water_plane = bpy.data.objects.new('Water_Plane', me_plane_002)

# ---- transforms, parenting, visibility, modifiers, constraints
ob_3d_road_snow_2_fbx.location = (0.0, 0.0, 0.0)
ob_3d_road_snow_2_fbx.lock_rotations_4d = False
ob_3d_road_snow_2_fbx.empty_display_type = 'ARROWS'
ob_3d_road_snow_2_fbx.lineart.crease_threshold = 0.0
ob_light.location = (4.076, 1.005, 5.904)
ob_light.rotation_euler = (0.6503, 0.05522, 1.866)
ob_light.lock_rotations_4d = False
ob_light.empty_display_type = 'ARROWS'
ob_light.color = (0.0, 0.0, 0.0, 0.0)
ob_light.lineart.crease_threshold = 0.0
ob_camera.location = (7.359, -6.926, 4.958)
ob_camera.rotation_euler = (1.109, 0.0, 0.8149)
ob_camera.lock_rotations_4d = False
ob_camera.empty_display_type = 'ARROWS'
ob_camera.color = (0.0, 0.0, 0.0, 0.0)
ob_camera.display_type = 'WIRE'
ob_camera.lineart.crease_threshold = 0.0
ob_plane.location = (0.0, 0.0, 0.0)
ob_plane_001.location = (0.0, 0.0, 0.0)
ob_plane_001.rotation_euler = (-1.629e-07, 0.0, 0.0)
ob_water_plane.location = (-24.79, 34.62, -3.676)

# ---- collection membership
col_collection.objects.link(ob_3d_road_snow_2_fbx)
col_collection.objects.link(ob_light)
col_collection.objects.link(ob_camera)
col_collection.objects.link(ob_plane)
col_collection.objects.link(ob_plane_001)
col_collection.objects.link(ob_water_plane)

# ---- scene / render settings (as saved in the file)
scene.camera = ob_camera
scene.frame_start = 1; scene.frame_end = 250; scene.frame_set(1)
scene.render.engine = 'BLENDER_EEVEE_NEXT'
scene.render.bake_bias = 0.0
scene.render.bake_samples = 0
scene.cycles.sampling_pattern = 'TABULATED_SOBOL'
scene.eevee.use_volume_custom_range = False
bpy.context.view_layer.update()
